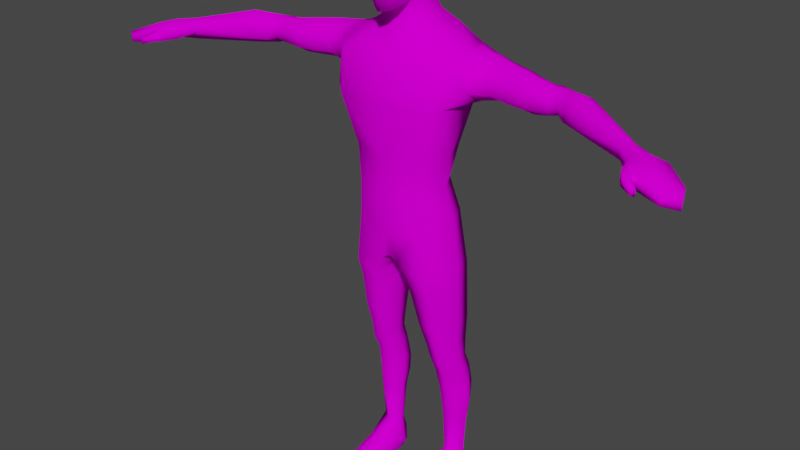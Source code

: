 # Source: M3.blend  (saved by Blender 2.93.20; exported with 4.5.12 LTS)
import bpy
from mathutils import Matrix  # noqa: F401  (used for matrix-valued properties, if any)

bpy.ops.wm.read_factory_settings(use_empty=True)
scene = bpy.context.scene
scene.name = 'Scene'

# ---- collections
col_collection = bpy.data.collections.new('Collection'); scene.collection.children.link(col_collection)

# ---- images (referenced by path relative to the original .blend; pixels are not part of the script)
import os
ASSET_DIR = os.environ.get("B2B_ASSET_DIR", "")  # directory of the original .blend (textures are referenced by path, not embedded)
HERE = os.path.dirname(os.path.abspath(__file__))  # packed textures are extracted next to this script under _unpacked/

def load_image(name, relpath, width, height, colorspace="sRGB"):
    """Load a texture the original file referenced (path relative to the .blend, or extracted next to this script)."""
    p = next((c for c in (os.path.join(HERE, relpath), os.path.join(ASSET_DIR, relpath)) if relpath and os.path.exists(c)), "")
    if p:
        img = bpy.data.images.load(p, check_existing=True)
        img.name = name
    else:  # same state as the original file: an image datablock whose file is absent (Cycles renders it pink)
        img = bpy.data.images.new(name, width, height)
        img.source = "FILE"
        img.filepath = "//" + (relpath or name)
    img.colorspace_settings.name = colorspace
    return img
img_m3_jpg = load_image('M3.jpg', 'M3.jpg', 1024, 1024, 'sRGB')

# ---- materials (node trees are filled in below, after node groups)
mat_material_005 = bpy.data.materials.new('Material.005')
mat_material_005.use_transparent_shadow = False

# ---- material node trees
mat_material_005.use_nodes = True; mat_material_005.node_tree.nodes.clear()
_N = mat_material_005.node_tree.nodes; _L = mat_material_005.node_tree.links
n0 = _N.new('ShaderNodeOutputMaterial'); n0.name = 'Material Output'; n0.location = (300, 300)
n1 = _N.new('ShaderNodeBsdfPrincipled'); n1.name = 'Principled BSDF'; n1.location = (10, 300)
n1.distribution = 'GGX'
n1.subsurface_method = 'BURLEY'
n1.inputs[3].default_value = 1.45
n1.inputs[13].default_value = 0.0
n1.inputs[27].default_value = (0.0, 0.0, 0.0, 1.0)
n1.inputs[28].default_value = 1.0
n2 = _N.new('ShaderNodeTexImage'); n2.name = 'Image Texture'; n2.location = (-423, 254)
n2.image = img_m3_jpg
_L.new(n1.outputs[0], n0.inputs[0])
_L.new(n2.outputs[0], n1.inputs[0])
n0.is_active_output = True

# ---- world
world_world = bpy.data.worlds.new('World'); scene.world = world_world
world_world.use_nodes = True; world_world.node_tree.nodes.clear()
_N = world_world.node_tree.nodes; _L = world_world.node_tree.links
n0 = _N.new('ShaderNodeOutputWorld'); n0.name = 'World Output'; n0.location = (300, 300)
n1 = _N.new('ShaderNodeBackground'); n1.name = 'Background'; n1.location = (10, 300)
n1.inputs[0].default_value = (0.05088, 0.05088, 0.05088, 1.0)
_L.new(n1.outputs[0], n0.inputs[0])
n0.is_active_output = True
world_world.color = (0.05088, 0.05088, 0.05088)
world_world.use_sun_shadow = False
world_world.sun_shadow_jitter_overblur = 0.0

# ---- meshes
me_cube_002 = bpy.data.meshes.new('Cube.002')
me_cube_002.from_pydata([(0.1966, -0.1254, 5.817), (0.2037, -0.1894, 5.887), (0.1444, -0.3252, 5.808), (0.3214, -0.2215, 6.483), (0.2542, -0.3821, 6.025), (0.2583, -0.09618, 5.595), (0.2327, 0.005658, 5.876), (0.2391, -0.003979, 5.957), (0.3291, -0.05367, 6.52), (0.2818, 0.03976, 5.635), (0.155, 0.1827, 6.015), (0.1665, 0.1981, 6.196), (0.2194, 0.2691, 5.702), (0.1538, 0.1821, 5.925), (0.09535, -0.1845, 5.787), (0.09716, -0.2312, 5.83), (0.07836, -0.3818, 5.779), (0.2126, -0.4826, 6.413), (0.1792, -0.4447, 6.007), (0.1238, -0.1812, 5.577), (0.1345, -0.4052, 5.934), (0.173, -0.3445, 5.922), (0.3024, -0.2037, 6.073), (0.3229, -0.02321, 6.133), (0.2592, -0.3418, 6.602), (0.1763, -0.4456, 6.623), (0.2596, -0.2451, 6.683), (0.2599, -0.07811, 6.706), (0.1701, -0.2634, 6.739), (0.1822, -0.07252, 6.762), (0.1328, 0.1198, 6.737), (0.2994, -0.4177, 6.423), (0.3429, -0.02815, 6.27), (0.3265, -0.2132, 6.226), (0.1954, -0.4358, 6.158), (0.2808, -0.3881, 6.174), (0.1591, 0.2313, 6.329), (0.6725, -0.2238, 5.299), (0.7123, 0.03002, 5.407), (0.5595, 0.4643, 5.387), (0.5548, -0.332, 5.286), (0.6593, -0.2846, 4.888), (0.5373, 0.5303, 4.964), (0.5417, -0.3931, 4.829), (0.8618, 0.02078, 5.311), (0.7966, 0.403, 5.335), (0.807, -0.09262, 5.044), (0.8872, 0.3279, 4.93), (1.045, -0.0002349, 5.254), (1.051, 0.3414, 5.296), (1.021, -0.0269, 5.056), (1.025, 0.3273, 4.96), (0.4207, 0.3386, 4.29), (0.425, -0.2712, 4.256), (0.378, -0.2619, 5.426), (0.4427, -0.157, 5.448), (0.3639, 0.3807, 5.564), (0.4971, 0.03481, 5.493), (0.1194, 0.4832, 2.993), (0.0993, -0.2823, 3.028), (0.232, 0.3809, 2.846), (0.1913, -0.2378, 2.809), (0.5287, 0.3907, 2.927), (0.4524, -0.2802, 2.904), (0.2519, 0.4038, 2.65), (0.2103, -0.1813, 2.646), (0.5312, 0.4035, 2.668), (0.4518, -0.2085, 2.667), (0.3003, 0.4088, 2.24), (0.2672, -0.1014, 2.24), (0.5425, 0.4085, 2.24), (0.4657, -0.1286, 2.24), (0.3271, 0.3849, 1.945), (0.2994, -0.006402, 1.945), (0.5457, 0.3847, 1.945), (0.4705, -0.03459, 1.945), (0.3484, 0.4522, 1.563), (0.3324, 0.1184, 1.564), (0.5526, 0.4638, 1.56), (0.4804, 0.09219, 1.562), (0.3428, 0.4355, 0.9214), (0.3798, 0.2181, 0.9215), (0.5631, 0.4566, 0.9207), (0.5025, 0.19, 0.9204), (0.3652, 0.403, 0.4244), (0.377, 0.2581, 0.4245), (0.4605, 0.4408, 0.4239), (0.4582, 0.2382, 0.4239), (0.3251, 0.4881, 1.308), (0.5585, 0.5128, 1.307), (0.496, 0.1427, 1.308), (0.3546, 0.1734, 1.31), (0.4757, 0.0001611, 1.749), (0.3152, 0.03673, 1.779), (0.5505, 0.3792, 1.749), (0.3406, 0.3794, 1.779), (0.3748, 0.4463, 3.487), (0.369, -0.3107, 3.491), (0.3647, -0.3071, 3.908), (0.3697, 0.2572, 3.943), (0.3207, 0.4731, 1.131), (0.5609, 0.4977, 1.131), (0.5018, 0.1661, 1.131), (0.3665, 0.1963, 1.132), (0.5907, -0.3791, 0.139), (0.3397, -0.3946, 0.1397), (0.4683, -0.4683, 0.139), (0.5714, -0.3231, 0.0008371), (0.3592, -0.3386, 0.0008371), (0.4677, -0.4123, 0.0008371), (0.3171, 0.0367, 0.01741), (0.3435, 0.0417, 0.2513), (0.4679, 0.01097, 0.01741), (0.5869, 0.05719, 0.2506), (0.6133, 0.0522, 0.01741), (0.4683, 0.01596, 0.2959), (0.5357, 0.4989, 0.01714), (0.3924, 0.5013, 0.01633), (0.4663, 0.5194, 0.01633), (0.4671, 0.5028, 0.2402), (0.3911, 0.4855, 0.2376), (0.5405, 0.4822, 0.2367), (1.283, 0.3231, 4.975), (1.273, -0.04586, 5.028), (1.294, -0.07515, 5.237), (1.304, 0.2858, 5.277), (1.476, 0.2602, 4.975), (1.448, -0.06817, 5.029), (1.467, -0.09775, 5.223), (1.495, 0.2226, 5.256), (1.592, 0.2167, 5.011), (1.698, -0.05598, 5.044), (1.713, -0.08623, 5.202), (1.609, 0.1787, 5.255), (1.708, 0.2158, 5.026), (1.801, -0.04135, 5.063), (1.813, -0.07224, 5.186), (1.724, 0.1776, 5.258), (1.826, 0.1935, 5.021), (1.901, -0.1154, 5.037), (1.921, -0.1449, 5.219), (1.845, 0.1559, 5.243), (2.078, 0.08881, 4.995), (2.032, -0.1837, 5.039), (2.052, -0.2131, 5.227), (2.098, 0.05136, 5.265), (2.736, -0.3011, 4.979), (2.663, -0.457, 5.035), (2.671, -0.4591, 5.128), (2.743, -0.3032, 5.116), (2.925, -0.3798, 4.964), (2.937, -0.3848, 5.097), (2.833, -0.6, 5.1), (2.821, -0.595, 4.968), (3.102, -0.4209, 4.938), (3.114, -0.4266, 5.092), (3.015, -0.7819, 5.085), (3.004, -0.7766, 4.941), (2.867, -0.7693, 5.092), (2.859, -0.765, 4.977), (2.979, -0.7862, 5.077), (2.97, -0.782, 4.962), (2.925, -0.8585, 5.063), (2.92, -0.8567, 4.976), (2.997, -0.8207, 5.053), (2.991, -0.8189, 4.967), (3.044, -0.9098, 5.012), (3.043, -0.9107, 4.945), (3.065, -0.873, 5.003), (3.064, -0.8739, 4.936), (3.278, -0.855, 4.983), (3.272, -0.8532, 4.906), (3.341, -0.5652, 4.905), (3.346, -0.5686, 4.989), (0.1798, 0.2127, 6.519), (0.3922, 0.4986, 0.05375), (0.6012, -0.3791, 0.0242), (0.2842, 0.03755, 0.05696), (0.6458, 0.05304, 0.05684), (0.3291, -0.3946, 0.02432), (0.4683, -0.4683, 0.0242), (0.4664, 0.5166, 0.05419), (0.5365, 0.4961, 0.05428), (0.637, 0.3201, 0.9203), (0.6562, 0.3281, 1.13), (0.3268, 0.3268, 0.9215), (0.301, 0.3347, 1.132), (0.2963, 0.2853, 1.564), (0.278, 0.208, 1.779), (0.6055, 0.2757, 1.564), (0.6123, 0.1892, 1.779), (0.2566, 0.1892, 1.945), (0.5917, 0.1698, 1.945), (0.2134, 0.1537, 2.24), (0.6217, 0.133, 2.24), (0.1366, 0.1113, 2.648), (0.642, 0.09058, 2.686), (0.1081, 0.07156, 2.828), (0.6511, 0.05602, 3.022), (0.5777, 0.04967, 3.593), (0.5408, -0.02865, 3.932), (0.5443, 0.01998, 4.28), (1.048, 0.1706, 5.376), (1.023, 0.1502, 4.954), (0.7002, -0.005136, 4.869), (0.8471, 0.1176, 4.922), (0.8292, 0.2119, 5.395), (0.5962, 0.3349, 0.4239), (0.3412, 0.3305, 0.4244), (0.2955, 0.3307, 1.309), (0.646, 0.3248, 1.307), (0.6167, 0.3762, 0.01448), (0.3394, 0.3688, 0.01633), (0.4818, 0.3659, 0.008586), (1.278, 0.1386, 4.937), (1.299, 0.1053, 5.346), (1.481, 0.06244, 5.318), (1.462, 0.09603, 4.938), (1.645, 0.08038, 4.977), (1.661, 0.04621, 5.296), (1.769, 0.05268, 5.282), (1.754, 0.08724, 5.005), (1.864, 0.03906, 4.977), (1.883, 0.005522, 5.305), (2.075, -0.08088, 5.327), (2.055, -0.04747, 4.961), (2.707, -0.3812, 5.184), (2.699, -0.3791, 4.946), (2.885, -0.4924, 5.166), (2.873, -0.4874, 4.958), (3.064, -0.6043, 5.119), (3.053, -0.5987, 4.923), (3.423, -0.7604, 4.981), (3.417, -0.7578, 4.873), (0.6476, 0.3692, 0.08372), (0.3046, 0.3623, 0.08535), (-0.1966, -0.1254, 5.817), (-0.2037, -0.1894, 5.887), (-0.1444, -0.3252, 5.808), (-0.3214, -0.2215, 6.483), (-0.2542, -0.3821, 6.025), (-0.2583, -0.09618, 5.595), (-0.2327, 0.005658, 5.876), (-0.2391, -0.003979, 5.957), (-0.3291, -0.05367, 6.52), (-0.2818, 0.03976, 5.635), (-0.155, 0.1827, 6.015), (-0.1665, 0.1981, 6.196), (-0.2194, 0.2691, 5.702), (-0.1538, 0.1821, 5.925), (-0.09535, -0.1845, 5.787), (-0.09716, -0.2312, 5.83), (-0.07836, -0.3818, 5.779), (-0.2126, -0.4826, 6.413), (-0.1792, -0.4447, 6.007), (-0.1238, -0.1812, 5.577), (-0.1345, -0.4052, 5.934), (-0.173, -0.3445, 5.922), (-0.3024, -0.2037, 6.073), (-0.3229, -0.02321, 6.133), (-0.2592, -0.3418, 6.602), (-0.1763, -0.4456, 6.623), (-0.2596, -0.2451, 6.683), (-0.2599, -0.07811, 6.706), (-0.1701, -0.2634, 6.739), (-0.1822, -0.07252, 6.762), (-0.1328, 0.1198, 6.737), (-0.2994, -0.4177, 6.423), (-0.3429, -0.02815, 6.27), (-0.3265, -0.2132, 6.226), (-0.1954, -0.4358, 6.158), (-0.2808, -0.3881, 6.174), (0.0, 0.2698, 6.526), (-0.1591, 0.2313, 6.329), (-0.6725, -0.2238, 5.299), (-0.7123, 0.03002, 5.407), (-0.5595, 0.4643, 5.387), (-0.5548, -0.332, 5.286), (-0.6593, -0.2846, 4.888), (-0.5373, 0.5303, 4.964), (-0.5417, -0.3931, 4.829), (-0.8618, 0.02078, 5.311), (-0.7966, 0.403, 5.335), (-0.807, -0.09262, 5.044), (-0.8872, 0.3279, 4.93), (-1.045, -0.0002349, 5.254), (-1.051, 0.3414, 5.296), (-1.021, -0.0269, 5.056), (-1.025, 0.3273, 4.96), (-0.4207, 0.3386, 4.29), (-0.425, -0.2712, 4.256), (-0.378, -0.2619, 5.426), (-0.4427, -0.157, 5.448), (-0.3639, 0.3807, 5.564), (-0.4971, 0.03481, 5.493), (-0.1194, 0.4832, 2.993), (-0.0993, -0.2823, 3.028), (-0.232, 0.3809, 2.846), (-0.1913, -0.2378, 2.809), (-0.5287, 0.3907, 2.927), (-0.4524, -0.2802, 2.904), (-0.2519, 0.4038, 2.65), (-0.2103, -0.1813, 2.646), (-0.5312, 0.4035, 2.668), (-0.4518, -0.2085, 2.667), (-0.3003, 0.4088, 2.24), (-0.2672, -0.1014, 2.24), (-0.5425, 0.4085, 2.24), (-0.4657, -0.1286, 2.24), (-0.3271, 0.3849, 1.945), (-0.2994, -0.006402, 1.945), (-0.5457, 0.3847, 1.945), (-0.4705, -0.03459, 1.945), (-0.3484, 0.4522, 1.563), (-0.3324, 0.1184, 1.564), (-0.5526, 0.4638, 1.56), (-0.4804, 0.09219, 1.562), (-0.3428, 0.4355, 0.9214), (-0.3798, 0.2181, 0.9215), (-0.5631, 0.4566, 0.9207), (-0.5025, 0.19, 0.9204), (-0.3652, 0.403, 0.4244), (-0.377, 0.2581, 0.4245), (-0.4605, 0.4408, 0.4239), (-0.4582, 0.2382, 0.4239), (-0.3251, 0.4881, 1.308), (-0.5585, 0.5128, 1.307), (-0.496, 0.1427, 1.308), (-0.3546, 0.1734, 1.31), (-0.4757, 0.0001611, 1.749), (-0.3152, 0.03673, 1.779), (-0.5505, 0.3792, 1.749), (-0.3406, 0.3794, 1.779), (-0.3748, 0.4463, 3.487), (-0.369, -0.3107, 3.491), (-0.3647, -0.3071, 3.908), (-0.3697, 0.2572, 3.943), (-0.3207, 0.4731, 1.131), (-0.5609, 0.4977, 1.131), (-0.5018, 0.1661, 1.131), (-0.3665, 0.1963, 1.132), (-0.5907, -0.3791, 0.139), (-0.3397, -0.3946, 0.1397), (-0.4683, -0.4683, 0.139), (-0.5714, -0.3231, 0.0008371), (-0.3592, -0.3386, 0.0008371), (-0.4677, -0.4123, 0.0008371), (-0.3171, 0.0367, 0.01741), (-0.3435, 0.0417, 0.2513), (-0.4679, 0.01097, 0.01741), (-0.5869, 0.05719, 0.2506), (-0.6133, 0.0522, 0.01741), (-0.4683, 0.01596, 0.2959), (-0.5357, 0.4989, 0.01714), (-0.3924, 0.5013, 0.01633), (-0.4663, 0.5194, 0.01633), (-0.4671, 0.5028, 0.2402), (-0.3911, 0.4855, 0.2376), (-0.5405, 0.4822, 0.2367), (-1.283, 0.3231, 4.975), (-1.273, -0.04586, 5.028), (-1.294, -0.07515, 5.237), (-1.304, 0.2858, 5.277), (-1.476, 0.2602, 4.975), (-1.448, -0.06817, 5.029), (-1.467, -0.09775, 5.223), (-1.495, 0.2226, 5.256), (-1.592, 0.2167, 5.011), (-1.698, -0.05598, 5.044), (-1.713, -0.08623, 5.202), (-1.609, 0.1787, 5.255), (-1.708, 0.2158, 5.026), (-1.801, -0.04135, 5.063), (-1.813, -0.07224, 5.186), (-1.724, 0.1776, 5.258), (-1.826, 0.1935, 5.021), (-1.901, -0.1154, 5.037), (-1.921, -0.1449, 5.219), (-1.845, 0.1559, 5.243), (-2.078, 0.08881, 4.995), (-2.032, -0.1837, 5.039), (-2.052, -0.2131, 5.227), (-2.098, 0.05136, 5.265), (-2.736, -0.3011, 4.979), (-2.663, -0.457, 5.035), (-2.671, -0.4591, 5.128), (-2.743, -0.3032, 5.116), (-2.925, -0.3798, 4.964), (-2.937, -0.3848, 5.097), (-2.833, -0.6, 5.1), (-2.821, -0.595, 4.968), (-3.102, -0.4209, 4.938), (-3.114, -0.4266, 5.092), (-3.015, -0.7819, 5.085), (-3.004, -0.7766, 4.941), (-2.867, -0.7693, 5.092), (-2.859, -0.765, 4.977), (-2.979, -0.7862, 5.077), (-2.97, -0.782, 4.962), (-2.925, -0.8585, 5.063), (-2.92, -0.8567, 4.976), (-2.997, -0.8207, 5.053), (-2.991, -0.8189, 4.967), (-3.044, -0.9098, 5.012), (-3.043, -0.9107, 4.945), (-3.065, -0.873, 5.003), (-3.064, -0.8739, 4.936), (-3.278, -0.855, 4.983), (-3.272, -0.8532, 4.906), (-3.341, -0.5652, 4.905), (-3.346, -0.5686, 4.989), (0.0, 0.2399, 5.934), (0.0, -0.2124, 5.769), (0.0, 0.2389, 6.015), (0.0, -0.2523, 5.8), (0.0, -0.4409, 5.765), (0.0, -0.5413, 6.397), (-0.1798, 0.2127, 6.519), (0.0, -0.4888, 5.99), (0.0, 0.3218, 5.723), (0.0, -0.2069, 5.567), (0.0, 0.2513, 6.185), (0.0, -0.4741, 5.94), (0.0, -0.5112, 6.657), (0.0, -0.2723, 6.796), (0.0, -0.06692, 6.809), (0.0, 0.1238, 6.787), (0.0, 0.2851, 6.315), (0.0, -0.5981, 6.144), (0.0, 0.5488, 5.394), (0.0, -0.4125, 5.249), (0.0, 0.6131, 5.015), (0.0, -0.4929, 4.854), (0.0, 0.4101, 4.29), (0.0, -0.3698, 4.236), (0.0, -0.3205, 5.404), (0.0, 0.45, 5.562), (0.0, 0.4862, 3.115), (0.0, -0.2872, 3.092), (0.0, 0.5228, 3.397), (0.0, -0.3341, 3.361), (0.0, 0.3327, 3.94), (0.0, -0.3878, 3.887), (-0.3922, 0.4986, 0.05375), (-0.6012, -0.3791, 0.0242), (-0.2842, 0.03755, 0.05696), (-0.6458, 0.05304, 0.05684), (-0.3291, -0.3946, 0.02432), (-0.4683, -0.4683, 0.0242), (-0.4664, 0.5166, 0.05419), (-0.5365, 0.4961, 0.05428), (-0.637, 0.3201, 0.9203), (-0.6562, 0.3281, 1.13), (-0.3268, 0.3268, 0.9215), (-0.301, 0.3347, 1.132), (-0.2963, 0.2853, 1.564), (-0.278, 0.208, 1.779), (-0.6055, 0.2757, 1.564), (-0.6123, 0.1892, 1.779), (-0.2566, 0.1892, 1.945), (-0.5917, 0.1698, 1.945), (-0.2134, 0.1537, 2.24), (-0.6217, 0.133, 2.24), (-0.1366, 0.1113, 2.648), (-0.642, 0.09058, 2.686), (-0.1081, 0.07156, 2.828), (-0.6511, 0.05602, 3.022), (0.0, 0.1005, 3.011), (0.0, 0.09948, 3.104), (-0.5777, 0.04967, 3.593), (-0.5408, -0.02865, 3.932), (-0.5443, 0.01998, 4.28), (-1.048, 0.1706, 5.376), (-1.023, 0.1502, 4.954), (-0.7002, -0.005136, 4.869), (-0.8471, 0.1176, 4.922), (-0.8292, 0.2119, 5.395), (-0.5962, 0.3349, 0.4239), (-0.3412, 0.3305, 0.4244), (-0.2955, 0.3307, 1.309), (-0.646, 0.3248, 1.307), (-0.6167, 0.3762, 0.01448), (-0.3394, 0.3688, 0.01633), (-0.4818, 0.3659, 0.008586), (-1.278, 0.1386, 4.937), (-1.299, 0.1053, 5.346), (-1.481, 0.06244, 5.318), (-1.462, 0.09603, 4.938), (-1.645, 0.08038, 4.977), (-1.661, 0.04621, 5.296), (-1.769, 0.05268, 5.282), (-1.754, 0.08724, 5.005), (-1.864, 0.03906, 4.977), (-1.883, 0.005522, 5.305), (-2.075, -0.08088, 5.327), (-2.055, -0.04747, 4.961), (-2.707, -0.3812, 5.184), (-2.699, -0.3791, 4.946), (-2.885, -0.4924, 5.166), (-2.873, -0.4874, 4.958), (-3.064, -0.6043, 5.119), (-3.053, -0.5987, 4.923), (-3.423, -0.7604, 4.981), (-3.417, -0.7578, 4.873), (-0.6476, 0.3692, 0.08372), (-0.3046, 0.3623, 0.08535)], [], [(19, 5, 0, 14), (13, 411, 413, 10), (6, 13, 10, 7), (30, 27, 8, 174), (34, 17, 416, 428), (31, 35, 33, 3), (17, 34, 35, 31), (14, 0, 1, 15), (33, 32, 3), (20, 21, 4, 18), (8, 32, 36, 174), (18, 34, 428, 418), (412, 14, 15, 414), (420, 19, 14, 412), (413, 421, 11, 10), (415, 16, 20, 422), (36, 427, 272, 174), (0, 6, 7, 1), (5, 9, 6, 0), (54, 435, 430, 40), (416, 17, 25, 423), (24, 31, 3), (1, 7, 23, 22), (16, 2, 21, 20), (29, 425, 424, 28), (30, 426, 425, 29), (27, 29, 28, 26), (30, 29, 27), (423, 25, 28, 424), (25, 24, 26, 28), (56, 57, 38, 39), (272, 426, 30, 174), (8, 27, 26, 3), (436, 56, 39, 429), (18, 4, 35, 34), (22, 33, 35, 4), (40, 430, 432, 43), (55, 54, 40, 37), (429, 39, 42, 431), (38, 44, 206), (57, 55, 37, 38), (205, 47, 51, 203), (41, 43, 53), (37, 40, 43, 41), (42, 204, 201, 52), (38, 37, 44), (86, 207, 121, 119), (205, 204, 47), (206, 44, 48, 202), (52, 201, 200, 99), (37, 41, 46), (53, 201, 41), (39, 38, 206), (43, 432, 434, 53), (431, 42, 52, 433), (98, 200, 201, 53), (98, 97, 199, 200), (99, 96, 439, 441), (419, 12, 56, 436), (19, 420, 435, 54), (442, 440, 97, 98), (22, 23, 32, 33), (9, 5, 55, 57), (468, 437, 58, 467), (5, 19, 54, 55), (467, 197, 61, 59), (198, 62, 96, 199), (62, 198, 196, 66), (197, 195, 65, 61), (67, 196, 198, 63), (193, 191, 73, 69), (63, 61, 65, 67), (194, 192, 74, 70), (60, 62, 66, 64), (66, 196, 194, 70), (195, 64, 68, 193), (64, 66, 70, 68), (92, 79, 189, 190), (67, 65, 69, 71), (67, 71, 194, 196), (71, 69, 73, 75), (71, 75, 192, 194), (94, 190, 189, 78), (188, 95, 76, 187), (68, 70, 74, 72), (185, 208, 85, 81), (92, 93, 77, 79), (102, 83, 183, 184), (184, 183, 82, 101), (95, 94, 78, 76), (186, 185, 81, 103), (100, 101, 82, 80), (102, 103, 81, 83), (183, 207, 86, 82), (191, 188, 93, 73), (75, 92, 190, 192), (80, 82, 86, 84), (83, 81, 85, 87), (187, 76, 88, 209), (74, 192, 190, 94), (79, 90, 210, 189), (79, 77, 91, 90), (76, 78, 89, 88), (72, 74, 94, 95), (235, 208, 84), (199, 96, 99, 200), (75, 73, 93, 92), (53, 434, 442, 98), (433, 52, 99, 441), (89, 210, 184, 101), (209, 88, 100, 186), (90, 102, 184, 210), (90, 91, 103, 102), (88, 89, 101, 100), (110, 112, 109, 108), (177, 110, 108, 179), (180, 179, 108, 109), (178, 113, 104, 176), (113, 115, 106, 104), (112, 114, 107, 109), (115, 111, 105, 106), (87, 85, 111, 115), (213, 112, 110, 212), (178, 114, 211, 234), (177, 235, 212, 110), (202, 48, 124, 215), (175, 181, 118, 117), (181, 182, 116, 118), (175, 235, 84, 120), (84, 86, 119, 120), (212, 235, 175, 117), (49, 202, 215, 125), (123, 124, 48, 50), (215, 124, 128, 216), (123, 127, 128, 124), (214, 217, 127, 123), (122, 125, 129, 126), (217, 126, 130, 218), (128, 127, 131, 132), (216, 128, 132, 219), (219, 132, 136, 220), (126, 129, 133, 130), (132, 131, 135, 136), (130, 133, 137, 134), (218, 130, 134, 221), (137, 141, 138, 134), (221, 222, 139, 135), (220, 136, 140, 223), (136, 135, 139, 140), (223, 224, 145, 141), (138, 141, 145, 142), (222, 138, 142, 225), (139, 143, 144, 140), (145, 149, 146, 142), (144, 148, 226, 224), (142, 146, 227, 225), (51, 49, 125, 122), (226, 148, 152, 228), (146, 149, 151, 150), (233, 171, 157, 231), (148, 147, 153, 152), (229, 153, 147, 227), (151, 155, 154, 150), (231, 157, 153, 229), (159, 163, 162, 158), (152, 158, 160, 156), (233, 172, 173, 232), (157, 161, 159, 153), (230, 228, 152, 156), (158, 162, 164, 160), (173, 172, 154, 155), (156, 160, 161, 157), (165, 169, 167, 163), (159, 158, 152, 153), (164, 165, 161, 160), (162, 166, 168, 164), (163, 167, 166, 162), (168, 169, 165, 164), (232, 230, 156, 170), (167, 169, 168, 166), (44, 46, 50, 48), (42, 39, 45), (12, 9, 57, 56), (47, 45, 49, 51), (161, 165, 163, 159), (418, 422, 20, 18), (440, 438, 59, 97), (96, 62, 60, 58), (11, 421, 427, 36), (12, 419, 411, 13), (437, 439, 96, 58), (24, 25, 17, 31), (176, 180, 109, 107), (42, 45, 47), (59, 61, 63, 97), (1, 22, 4, 21), (21, 2, 1), (414, 15, 16, 415), (15, 1, 2, 16), (7, 10, 11, 23), (104, 106, 180, 176), (113, 207, 87, 115), (119, 121, 182, 181), (120, 119, 181, 175), (114, 178, 176, 107), (106, 105, 179, 180), (182, 234, 211, 116), (111, 177, 179, 105), (85, 208, 235), (91, 209, 186, 103), (203, 214, 123, 50), (125, 215, 216, 129), (122, 126, 217, 214), (127, 217, 218, 131), (129, 216, 219, 133), (133, 219, 220, 137), (131, 218, 221, 135), (134, 138, 222, 221), (137, 220, 223, 141), (140, 144, 224, 223), (139, 222, 225, 143), (226, 149, 145, 224), (143, 147, 148, 144), (149, 226, 228, 151), (172, 233, 231, 154), (150, 229, 227, 146), (154, 231, 229, 150), (171, 233, 232, 170), (155, 151, 228, 230), (173, 155, 230, 232), (156, 157, 171, 170), (37, 46, 44), (77, 187, 209, 91), (72, 95, 188, 191), (100, 80, 185, 186), (80, 84, 208, 185), (93, 188, 187, 77), (65, 195, 193, 69), (68, 72, 191, 193), (60, 64, 195, 197), (58, 60, 197, 467), (438, 468, 467, 59), (204, 41, 201), (45, 206, 202, 49), (41, 204, 205, 46), (46, 205, 203, 50), (45, 39, 206), (23, 11, 36, 32), (9, 12, 13, 6), (63, 198, 199, 97), (78, 189, 210, 89), (83, 87, 207, 183), (204, 42, 47), (213, 211, 114, 112), (211, 213, 118, 116), (118, 213, 212, 117), (178, 234, 207, 113), (121, 207, 234, 182), (111, 85, 235, 177), (51, 122, 214, 203), (227, 147, 143, 225), (3, 26, 24), (3, 32, 8), (255, 250, 236, 241), (249, 246, 413, 411), (242, 243, 246, 249), (266, 417, 244, 263), (270, 428, 416, 253), (267, 239, 269, 271), (253, 267, 271, 270), (250, 251, 237, 236), (269, 239, 268), (256, 254, 240, 257), (244, 417, 273, 268), (254, 418, 428, 270), (412, 414, 251, 250), (420, 412, 250, 255), (413, 246, 247, 421), (415, 422, 256, 252), (273, 417, 272, 427), (236, 237, 243, 242), (241, 236, 242, 245), (291, 277, 430, 435), (416, 423, 261, 253), (260, 239, 267), (237, 258, 259, 243), (252, 256, 257, 238), (265, 264, 424, 425), (266, 265, 425, 426), (263, 262, 264, 265), (266, 263, 265), (423, 424, 264, 261), (261, 264, 262, 260), (293, 276, 275, 294), (272, 417, 266, 426), (244, 239, 262, 263), (436, 429, 276, 293), (254, 270, 271, 240), (258, 240, 271, 269), (277, 280, 432, 430), (292, 274, 277, 291), (429, 431, 279, 276), (275, 476, 281), (294, 275, 274, 292), (475, 473, 288, 284), (278, 290, 280), (274, 278, 280, 277), (279, 289, 471, 474), (275, 281, 274), (323, 356, 358, 477), (475, 284, 474), (476, 472, 285, 281), (289, 336, 470, 471), (274, 283, 278), (290, 278, 471), (276, 476, 275), (280, 290, 434, 432), (431, 433, 289, 279), (335, 290, 471, 470), (335, 470, 469, 334), (336, 441, 439, 333), (419, 436, 293, 248), (255, 291, 435, 420), (442, 335, 334, 440), (258, 269, 268, 259), (245, 294, 292, 241), (468, 467, 295, 437), (241, 292, 291, 255), (467, 296, 298, 465), (466, 469, 333, 299), (299, 303, 464, 466), (465, 298, 302, 463), (304, 300, 466, 464), (461, 306, 310, 459), (300, 304, 302, 298), (462, 307, 311, 460), (297, 301, 303, 299), (303, 307, 462, 464), (463, 461, 305, 301), (301, 305, 307, 303), (329, 458, 457, 316), (304, 308, 306, 302), (304, 464, 462, 308), (308, 312, 310, 306), (308, 462, 460, 312), (331, 315, 457, 458), (456, 455, 313, 332), (305, 309, 311, 307), (453, 318, 322, 478), (329, 316, 314, 330), (339, 452, 451, 320), (452, 338, 319, 451), (332, 313, 315, 331), (454, 340, 318, 453), (337, 317, 319, 338), (339, 320, 318, 340), (451, 319, 323, 477), (459, 310, 330, 456), (312, 460, 458, 329), (317, 321, 323, 319), (320, 324, 322, 318), (455, 479, 325, 313), (311, 331, 458, 460), (316, 457, 480, 327), (316, 327, 328, 314), (313, 325, 326, 315), (309, 332, 331, 311), (505, 321, 478), (469, 470, 336, 333), (312, 329, 330, 310), (290, 335, 442, 434), (433, 441, 336, 289), (326, 338, 452, 480), (479, 454, 337, 325), (327, 480, 452, 339), (327, 339, 340, 328), (325, 337, 338, 326), (347, 345, 346, 349), (445, 447, 345, 347), (448, 346, 345, 447), (446, 444, 341, 350), (350, 341, 343, 352), (349, 346, 344, 351), (352, 343, 342, 348), (324, 352, 348, 322), (483, 482, 347, 349), (446, 504, 481, 351), (445, 347, 482, 505), (472, 485, 361, 285), (443, 354, 355, 449), (449, 355, 353, 450), (443, 357, 321, 505), (321, 357, 356, 323), (482, 354, 443, 505), (286, 362, 485, 472), (360, 287, 285, 361), (485, 486, 365, 361), (360, 361, 365, 364), (484, 360, 364, 487), (359, 363, 366, 362), (487, 488, 367, 363), (365, 369, 368, 364), (486, 489, 369, 365), (489, 490, 373, 369), (363, 367, 370, 366), (369, 373, 372, 368), (367, 371, 374, 370), (488, 491, 371, 367), (374, 371, 375, 378), (491, 372, 376, 492), (490, 493, 377, 373), (373, 377, 376, 372), (493, 378, 382, 494), (375, 379, 382, 378), (492, 495, 379, 375), (376, 377, 381, 380), (382, 379, 383, 386), (381, 494, 496, 385), (379, 495, 497, 383), (288, 359, 362, 286), (496, 498, 389, 385), (383, 387, 388, 386), (503, 501, 394, 408), (385, 389, 390, 384), (499, 497, 384, 390), (388, 387, 391, 392), (501, 499, 390, 394), (396, 395, 399, 400), (389, 393, 397, 395), (503, 502, 410, 409), (394, 390, 396, 398), (500, 393, 389, 498), (395, 397, 401, 399), (410, 392, 391, 409), (393, 394, 398, 397), (402, 400, 404, 406), (396, 390, 389, 395), (401, 397, 398, 402), (399, 401, 405, 403), (400, 399, 403, 404), (405, 401, 402, 406), (502, 407, 393, 500), (404, 403, 405, 406), (281, 285, 287, 283), (279, 282, 276), (248, 293, 294, 245), (284, 288, 286, 282), (398, 396, 400, 402), (418, 254, 256, 422), (440, 334, 296, 438), (333, 295, 297, 299), (247, 273, 427, 421), (248, 249, 411, 419), (437, 295, 333, 439), (260, 267, 253, 261), (444, 344, 346, 448), (279, 284, 282), (296, 334, 300, 298), (237, 257, 240, 258), (257, 237, 238), (414, 415, 252, 251), (251, 252, 238, 237), (243, 259, 247, 246), (341, 444, 448, 343), (350, 352, 324, 477), (356, 449, 450, 358), (357, 443, 449, 356), (351, 344, 444, 446), (343, 448, 447, 342), (450, 353, 481, 504), (348, 342, 447, 445), (322, 505, 478), (328, 340, 454, 479), (473, 287, 360, 484), (362, 366, 486, 485), (359, 484, 487, 363), (364, 368, 488, 487), (366, 370, 489, 486), (370, 374, 490, 489), (368, 372, 491, 488), (371, 491, 492, 375), (374, 378, 493, 490), (377, 493, 494, 381), (376, 380, 495, 492), (496, 494, 382, 386), (380, 381, 385, 384), (386, 388, 498, 496), (409, 391, 501, 503), (387, 383, 497, 499), (391, 387, 499, 501), (408, 407, 502, 503), (392, 500, 498, 388), (410, 502, 500, 392), (393, 407, 408, 394), (274, 281, 283), (314, 328, 479, 455), (309, 459, 456, 332), (337, 454, 453, 317), (317, 453, 478, 321), (330, 314, 455, 456), (302, 306, 461, 463), (305, 461, 459, 309), (297, 465, 463, 301), (295, 467, 465, 297), (438, 296, 467, 468), (474, 471, 278), (282, 286, 472, 476), (278, 283, 475, 474), (283, 287, 473, 475), (282, 476, 276), (259, 268, 273, 247), (245, 242, 249, 248), (300, 334, 469, 466), (315, 326, 480, 457), (320, 451, 477, 324), (474, 284, 279), (483, 349, 351, 481), (481, 353, 355, 483), (355, 354, 482, 483), (446, 350, 477, 504), (358, 450, 504, 477), (348, 445, 505, 322), (288, 473, 484, 359), (497, 495, 380, 384), (239, 260, 262), (239, 244, 268)])
me_cube_002.polygons.foreach_set('use_smooth', [True] * 526)
_uv = me_cube_002.uv_layers.new(name='UVMap')
_uv.uv.foreach_set('vector', [0.2846, 0.8078, 0.2898, 0.8047, 0.2948, 0.8186, 0.291, 0.82, 0.2913, 0.8227, 0.2865, 0.8266, 0.2886, 0.8303, 0.2937, 0.8267, 0.2915, 0.8193, 0.2898, 0.8237, 0.2937, 0.8267, 0.2949, 0.8226, 0.747, 0.9274, 0.7376, 0.9231, 0.7393, 0.9131, 0.7526, 0.9165, 0.2873, 0.8799, 0.2842, 0.905, 0.2653, 0.9006, 0.2676, 0.8785, 0.2928, 0.9132, 0.2929, 0.8806, 0.2974, 0.8877, 0.2947, 0.9213, 0.2842, 0.905, 0.2873, 0.8799, 0.2962, 0.8823, 0.2937, 0.9075, 0.2855, 0.8179, 0.2901, 0.8166, 0.2922, 0.8196, 0.2867, 0.8199, 0.2974, 0.8877, 0.2988, 0.8937, 0.2947, 0.9213, 0.2846, 0.8559, 0.2911, 0.8531, 0.295, 0.8666, 0.2862, 0.8651, 0.7393, 0.9131, 0.7431, 0.899, 0.7574, 0.9074, 0.7526, 0.9165, 0.2862, 0.8651, 0.2873, 0.8799, 0.2676, 0.8785, 0.2693, 0.8618, 0.2822, 0.8191, 0.2855, 0.8179, 0.2867, 0.8199, 0.283, 0.8205, 0.2799, 0.8109, 0.2846, 0.8078, 0.291, 0.82, 0.2883, 0.8212, 0.7705, 0.8917, 0.7677, 0.9017, 0.7587, 0.8997, 0.7621, 0.8892, 0.2718, 0.8376, 0.281, 0.8389, 0.2846, 0.8559, 0.2699, 0.8564, 0.7574, 0.9074, 0.7657, 0.9096, 0.7607, 0.9215, 0.7526, 0.9165, 0.2886, 0.8176, 0.2915, 0.8193, 0.2949, 0.8226, 0.2907, 0.8206, 0.2849, 0.8037, 0.2869, 0.8048, 0.2961, 0.8208, 0.2936, 0.8195, 0.3181, 0.8086, 0.2781, 0.8009, 0.2781, 0.773, 0.3369, 0.7908, 0.2653, 0.9006, 0.2842, 0.905, 0.28, 0.9258, 0.2627, 0.9264, 0.2908, 0.9366, 0.2928, 0.9132, 0.2947, 0.9213, 0.2866, 0.8422, 0.2922, 0.8528, 0.2959, 0.8761, 0.2942, 0.868, 0.281, 0.8389, 0.2892, 0.841, 0.2911, 0.8531, 0.2846, 0.8559, 0.738, 0.9278, 0.739, 0.9383, 0.7279, 0.9388, 0.729, 0.9286, 0.747, 0.9274, 0.7493, 0.9346, 0.739, 0.9383, 0.738, 0.9278, 0.7376, 0.9231, 0.738, 0.9278, 0.729, 0.9286, 0.7301, 0.9229, 0.747, 0.9274, 0.738, 0.9278, 0.7376, 0.9231, 0.714, 0.9355, 0.7187, 0.9253, 0.729, 0.9286, 0.7279, 0.9388, 0.7187, 0.9253, 0.7246, 0.9201, 0.7301, 0.9229, 0.729, 0.9286, 0.3167, 0.8212, 0.3308, 0.8172, 0.351, 0.8048, 0.3374, 0.8037, 0.7607, 0.9215, 0.7493, 0.9346, 0.747, 0.9274, 0.7526, 0.9165, 0.7393, 0.9131, 0.7376, 0.9231, 0.7301, 0.9229, 0.7308, 0.911, 0.2781, 0.8084, 0.3167, 0.8212, 0.3374, 0.8037, 0.2781, 0.7933, 0.2862, 0.8651, 0.295, 0.8666, 0.2962, 0.8823, 0.2873, 0.8799, 0.2961, 0.8675, 0.2974, 0.8877, 0.2929, 0.8806, 0.2912, 0.8609, 0.3369, 0.7908, 0.2781, 0.773, 0.2781, 0.7359, 0.3355, 0.7327, 0.325, 0.8115, 0.3181, 0.8086, 0.3369, 0.7908, 0.3468, 0.7911, 0.2781, 0.7996, 0.3374, 0.8037, 0.335, 0.7499, 0.2781, 0.7564, 0.351, 0.8048, 0.356, 0.7923, 0.3526, 0.803, 0.3308, 0.8172, 0.325, 0.8115, 0.3468, 0.7911, 0.351, 0.8048, 0.3228, 0.7355, 0.3245, 0.7326, 0.3305, 0.7227, 0.33, 0.7226, 0.3454, 0.7388, 0.3355, 0.7327, 0.3181, 0.6598, 0.3468, 0.7911, 0.3369, 0.7908, 0.3355, 0.7327, 0.3454, 0.7388, 0.335, 0.7499, 0.3447, 0.7364, 0.3257, 0.6629, 0.3176, 0.6642, 0.351, 0.8048, 0.3468, 0.7911, 0.356, 0.7923, 0.2942, 0.2395, 0.3031, 0.2405, 0.2999, 0.2258, 0.2952, 0.2255, 0.3545, 0.7428, 0.3497, 0.7364, 0.3587, 0.7438, 0.3535, 0.7532, 0.3489, 0.7477, 0.3505, 0.7312, 0.3586, 0.7352, 0.3176, 0.6642, 0.3307, 0.6629, 0.3304, 0.6186, 0.3122, 0.62, 0.3468, 0.7911, 0.3454, 0.7388, 0.3502, 0.7583, 0.3181, 0.6598, 0.3307, 0.6629, 0.3454, 0.7388, 0.3374, 0.8037, 0.351, 0.8048, 0.3526, 0.803, 0.3355, 0.7327, 0.2781, 0.7359, 0.2781, 0.6572, 0.3181, 0.6598, 0.2781, 0.7564, 0.335, 0.7499, 0.3176, 0.6642, 0.2781, 0.6642, 0.3117, 0.6155, 0.3304, 0.6186, 0.3307, 0.6629, 0.3181, 0.6598, 0.3117, 0.6155, 0.3221, 0.5415, 0.3433, 0.5501, 0.3304, 0.6186, 0.3122, 0.62, 0.3226, 0.5409, 0.2871, 0.5358, 0.2781, 0.6196, 0.2781, 0.8165, 0.289, 0.8305, 0.3167, 0.8212, 0.2781, 0.8084, 0.2789, 0.8145, 0.2781, 0.8063, 0.2781, 0.8009, 0.3181, 0.8086, 0.2781, 0.6129, 0.2866, 0.5317, 0.3221, 0.5415, 0.3117, 0.6155, 0.2961, 0.8675, 0.2978, 0.8756, 0.2988, 0.8937, 0.2974, 0.8877, 0.2956, 0.822, 0.2932, 0.8169, 0.325, 0.8115, 0.3308, 0.8172, 0.283, 0.5025, 0.2832, 0.5038, 0.2928, 0.4882, 0.2817, 0.4919, 0.2932, 0.8169, 0.2789, 0.8145, 0.3181, 0.8086, 0.325, 0.8115, 0.2817, 0.4919, 0.2894, 0.4695, 0.2971, 0.4662, 0.2914, 0.4924, 0.3314, 0.4858, 0.3185, 0.4767, 0.3226, 0.5409, 0.3433, 0.5501, 0.3185, 0.4767, 0.3314, 0.4858, 0.3337, 0.4753, 0.3229, 0.4748, 0.2894, 0.4695, 0.2853, 0.4781, 0.2922, 0.4769, 0.2971, 0.4662, 0.3154, 0.4758, 0.3337, 0.4753, 0.3314, 0.4858, 0.3109, 0.4752, 0.2863, 0.4438, 0.2878, 0.4245, 0.2918, 0.4239, 0.2914, 0.4431, 0.3109, 0.4752, 0.2971, 0.4662, 0.2922, 0.4769, 0.3154, 0.4758, 0.325, 0.438, 0.3195, 0.4197, 0.3152, 0.4204, 0.3175, 0.4392, 0.3014, 0.4699, 0.3185, 0.4767, 0.3229, 0.4748, 0.2962, 0.4767, 0.3229, 0.4748, 0.3337, 0.4753, 0.325, 0.438, 0.3175, 0.4392, 0.2853, 0.4781, 0.2962, 0.4767, 0.2945, 0.4426, 0.2863, 0.4438, 0.2962, 0.4767, 0.3229, 0.4748, 0.3175, 0.4392, 0.2945, 0.4426, 0.3071, 0.3989, 0.3059, 0.3878, 0.3178, 0.3862, 0.3205, 0.4004, 0.3154, 0.4758, 0.2922, 0.4769, 0.2914, 0.4431, 0.3102, 0.4403, 0.3154, 0.4758, 0.3102, 0.4403, 0.325, 0.438, 0.3337, 0.4753, 0.3102, 0.4403, 0.2914, 0.4431, 0.2918, 0.4239, 0.308, 0.4214, 0.3102, 0.4403, 0.308, 0.4214, 0.3195, 0.4197, 0.325, 0.438, 0.3142, 0.3978, 0.3205, 0.4004, 0.3178, 0.3862, 0.3128, 0.3865, 0.2888, 0.4052, 0.2947, 0.4043, 0.2935, 0.3898, 0.2885, 0.3906, 0.2945, 0.4426, 0.3175, 0.4392, 0.3152, 0.4204, 0.2944, 0.4235, 0.2825, 0.3172, 0.2865, 0.2387, 0.2888, 0.2389, 0.2875, 0.3164, 0.3071, 0.3989, 0.2923, 0.4046, 0.292, 0.3902, 0.3059, 0.3878, 0.302, 0.3385, 0.2991, 0.3145, 0.3119, 0.3126, 0.3166, 0.3362, 0.3166, 0.3362, 0.3119, 0.3126, 0.3049, 0.3137, 0.3076, 0.3376, 0.2947, 0.4043, 0.3142, 0.3978, 0.3128, 0.3865, 0.2935, 0.3898, 0.283, 0.3414, 0.2825, 0.3172, 0.2875, 0.3164, 0.2892, 0.3406, 0.2848, 0.3411, 0.3076, 0.3376, 0.3049, 0.3137, 0.284, 0.3169, 0.302, 0.3385, 0.2892, 0.3406, 0.2875, 0.3164, 0.2991, 0.3145, 0.3119, 0.3126, 0.3031, 0.2405, 0.2942, 0.2395, 0.3049, 0.3137, 0.2878, 0.4245, 0.2888, 0.4052, 0.2923, 0.4046, 0.2918, 0.4239, 0.308, 0.4214, 0.3071, 0.3989, 0.3205, 0.4004, 0.3195, 0.4197, 0.284, 0.3169, 0.3049, 0.3137, 0.2942, 0.2395, 0.288, 0.2388, 0.2991, 0.3145, 0.2875, 0.3164, 0.2888, 0.2389, 0.2941, 0.2395, 0.2885, 0.3906, 0.2935, 0.3898, 0.2877, 0.3611, 0.2849, 0.3616, 0.3152, 0.4204, 0.3195, 0.4197, 0.3205, 0.4004, 0.3142, 0.3978, 0.3059, 0.3878, 0.3039, 0.3588, 0.3181, 0.3565, 0.3178, 0.3862, 0.3059, 0.3878, 0.292, 0.3902, 0.2905, 0.3609, 0.3039, 0.3588, 0.2935, 0.3898, 0.3128, 0.3865, 0.3098, 0.3577, 0.2877, 0.3611, 0.2944, 0.4235, 0.3152, 0.4204, 0.3142, 0.3978, 0.2947, 0.4043, 0.285, 0.2125, 0.2865, 0.2387, 0.288, 0.2388, 0.3433, 0.5501, 0.3226, 0.5409, 0.3122, 0.62, 0.3304, 0.6186, 0.308, 0.4214, 0.2918, 0.4239, 0.2923, 0.4046, 0.3071, 0.3989, 0.3181, 0.6598, 0.2781, 0.6572, 0.2781, 0.6129, 0.3117, 0.6155, 0.2781, 0.6642, 0.3176, 0.6642, 0.3122, 0.62, 0.2781, 0.6196, 0.3098, 0.3577, 0.3181, 0.3565, 0.3166, 0.3362, 0.3076, 0.3376, 0.2849, 0.3616, 0.2877, 0.3611, 0.2848, 0.3411, 0.283, 0.3414, 0.3039, 0.3588, 0.302, 0.3385, 0.3166, 0.3362, 0.3181, 0.3565, 0.3039, 0.3588, 0.2905, 0.3609, 0.2892, 0.3406, 0.302, 0.3385, 0.2877, 0.3611, 0.3098, 0.3577, 0.3076, 0.3376, 0.2848, 0.3411, 0.286, 0.2074, 0.2958, 0.2085, 0.2959, 0.2073, 0.2888, 0.2065, 0.2838, 0.2102, 0.286, 0.2074, 0.2888, 0.2065, 0.2868, 0.2081, 0.2958, 0.2091, 0.2868, 0.2081, 0.2888, 0.2065, 0.2959, 0.2073, 0.3073, 0.2128, 0.3029, 0.2272, 0.3035, 0.2187, 0.3045, 0.21, 0.3029, 0.2272, 0.2951, 0.2298, 0.2955, 0.2178, 0.3035, 0.2187, 0.2958, 0.2085, 0.3053, 0.2096, 0.3026, 0.208, 0.2959, 0.2073, 0.2951, 0.2298, 0.2871, 0.2255, 0.2871, 0.2169, 0.2955, 0.2178, 0.2941, 0.2395, 0.2888, 0.2389, 0.2871, 0.2255, 0.2951, 0.2298, 0.2967, 0.208, 0.2958, 0.2085, 0.286, 0.2074, 0.2875, 0.2075, 0.3073, 0.2128, 0.3053, 0.2096, 0.3055, 0.2094, 0.3073, 0.2149, 0.2838, 0.2102, 0.285, 0.2125, 0.2875, 0.2075, 0.286, 0.2074, 0.3586, 0.7352, 0.3505, 0.7312, 0.3518, 0.7055, 0.3587, 0.71, 0.2908, 0.2108, 0.2956, 0.2113, 0.2957, 0.2084, 0.2909, 0.2079, 0.2956, 0.2113, 0.3002, 0.2118, 0.3002, 0.209, 0.2957, 0.2084, 0.2908, 0.2108, 0.285, 0.2125, 0.288, 0.2388, 0.2902, 0.2248, 0.288, 0.2388, 0.2942, 0.2395, 0.2952, 0.2255, 0.2902, 0.2248, 0.2875, 0.2075, 0.285, 0.2125, 0.2908, 0.2108, 0.2909, 0.2079, 0.3534, 0.7322, 0.3586, 0.7352, 0.3587, 0.71, 0.3547, 0.7065, 0.3421, 0.6982, 0.3518, 0.7055, 0.3505, 0.7312, 0.3367, 0.7263, 0.3587, 0.71, 0.3518, 0.7055, 0.3553, 0.6911, 0.3619, 0.6938, 0.3421, 0.6982, 0.3454, 0.688, 0.3553, 0.6911, 0.3518, 0.7055, 0.3367, 0.6937, 0.34, 0.6833, 0.3454, 0.688, 0.3421, 0.6982, 0.3393, 0.695, 0.3547, 0.7065, 0.3584, 0.6903, 0.3429, 0.6837, 0.34, 0.6833, 0.3429, 0.6837, 0.3434, 0.6649, 0.3416, 0.6597, 0.3553, 0.6911, 0.3454, 0.688, 0.3473, 0.6562, 0.359, 0.6573, 0.3619, 0.6938, 0.3553, 0.6911, 0.359, 0.6573, 0.3652, 0.6634, 0.3652, 0.6634, 0.359, 0.6573, 0.3592, 0.6483, 0.3656, 0.6537, 0.3429, 0.6837, 0.3584, 0.6903, 0.3614, 0.6673, 0.3434, 0.6649, 0.359, 0.6573, 0.3473, 0.6562, 0.3501, 0.6474, 0.3592, 0.6483, 0.3434, 0.6649, 0.3614, 0.6673, 0.3632, 0.6573, 0.3461, 0.655, 0.3416, 0.6597, 0.3434, 0.6649, 0.3461, 0.655, 0.3452, 0.6506, 0.3632, 0.6573, 0.3632, 0.6464, 0.3474, 0.6446, 0.3461, 0.655, 0.3452, 0.6506, 0.3446, 0.6405, 0.3496, 0.6382, 0.3501, 0.6474, 0.3656, 0.6537, 0.3592, 0.6483, 0.3625, 0.6393, 0.3682, 0.644, 0.3592, 0.6483, 0.3501, 0.6474, 0.3496, 0.6382, 0.3625, 0.6393, 0.3682, 0.644, 0.3703, 0.6265, 0.366, 0.6235, 0.3632, 0.6464, 0.3474, 0.6446, 0.3632, 0.6464, 0.366, 0.6235, 0.3489, 0.622, 0.3446, 0.6405, 0.3474, 0.6446, 0.3489, 0.622, 0.3461, 0.6235, 0.3496, 0.6382, 0.3514, 0.6268, 0.3626, 0.6269, 0.3625, 0.6393, 0.366, 0.6235, 0.3635, 0.5779, 0.3537, 0.578, 0.3489, 0.622, 0.3626, 0.6269, 0.3641, 0.5842, 0.3681, 0.5813, 0.3703, 0.6265, 0.3489, 0.622, 0.3537, 0.578, 0.3512, 0.581, 0.3461, 0.6235, 0.3305, 0.7227, 0.3534, 0.7322, 0.3547, 0.7065, 0.3393, 0.695, 0.3681, 0.5813, 0.3641, 0.5842, 0.3612, 0.5581, 0.3667, 0.5559, 0.3537, 0.578, 0.3635, 0.5779, 0.3636, 0.55, 0.3565, 0.5478, 0.3642, 0.5123, 0.3629, 0.5243, 0.3569, 0.5412, 0.357, 0.5369, 0.3641, 0.5842, 0.3574, 0.5844, 0.3542, 0.5559, 0.3612, 0.5581, 0.3549, 0.5517, 0.3542, 0.5559, 0.3574, 0.5844, 0.3512, 0.581, 0.3636, 0.55, 0.3675, 0.5363, 0.3591, 0.5336, 0.3565, 0.5478, 0.357, 0.5369, 0.3569, 0.5412, 0.3542, 0.5559, 0.3549, 0.5517, 0.3557, 0.5533, 0.3571, 0.5485, 0.3611, 0.5501, 0.3616, 0.5553, 0.3612, 0.5581, 0.3616, 0.5553, 0.3633, 0.5463, 0.3647, 0.5438, 0.3642, 0.5123, 0.3644, 0.5191, 0.37, 0.5209, 0.3713, 0.5147, 0.3569, 0.5412, 0.3574, 0.5443, 0.3557, 0.5533, 0.3542, 0.5559, 0.368, 0.5408, 0.3667, 0.5559, 0.3612, 0.5581, 0.3647, 0.5438, 0.3616, 0.5553, 0.3611, 0.5501, 0.3622, 0.5443, 0.3633, 0.5463, 0.37, 0.5209, 0.3644, 0.5191, 0.3591, 0.5336, 0.3675, 0.5363, 0.3647, 0.5438, 0.3633, 0.5463, 0.3574, 0.5443, 0.3569, 0.5412, 0.3583, 0.5428, 0.3581, 0.5365, 0.3581, 0.5383, 0.3571, 0.5485, 0.3557, 0.5533, 0.3616, 0.5553, 0.3612, 0.5581, 0.3542, 0.5559, 0.3622, 0.5443, 0.3583, 0.5428, 0.3574, 0.5443, 0.3633, 0.5463, 0.3611, 0.5501, 0.3607, 0.5396, 0.3606, 0.5378, 0.3622, 0.5443, 0.3571, 0.5485, 0.3581, 0.5383, 0.3607, 0.5396, 0.3611, 0.5501, 0.3606, 0.5378, 0.3581, 0.5365, 0.3583, 0.5428, 0.3622, 0.5443, 0.3713, 0.5147, 0.368, 0.5408, 0.3647, 0.5438, 0.3679, 0.5259, 0.3581, 0.5383, 0.3581, 0.5365, 0.3606, 0.5378, 0.3607, 0.5396, 0.3489, 0.7477, 0.3297, 0.7429, 0.3367, 0.7263, 0.3505, 0.7312, 0.335, 0.7499, 0.3374, 0.8037, 0.3491, 0.7954, 0.289, 0.8305, 0.2956, 0.822, 0.3308, 0.8172, 0.3167, 0.8212, 0.3245, 0.7326, 0.3486, 0.7537, 0.3534, 0.7322, 0.3305, 0.7227, 0.3574, 0.5443, 0.3583, 0.5428, 0.3571, 0.5485, 0.3557, 0.5533, 0.2693, 0.8618, 0.2699, 0.8564, 0.2846, 0.8559, 0.2862, 0.8651, 0.2866, 0.5317, 0.2829, 0.5012, 0.2914, 0.4924, 0.3221, 0.5415, 0.3226, 0.5409, 0.3185, 0.4767, 0.3014, 0.4699, 0.2928, 0.4882, 0.7587, 0.8997, 0.7677, 0.9017, 0.7657, 0.9096, 0.7574, 0.9074, 0.2915, 0.8104, 0.2824, 0.8147, 0.2923, 0.8272, 0.2961, 0.8236, 0.2832, 0.5038, 0.2871, 0.5358, 0.3226, 0.5409, 0.2928, 0.4882, 0.2921, 0.9274, 0.28, 0.9258, 0.2842, 0.905, 0.2937, 0.9075, 0.3045, 0.21, 0.2958, 0.2091, 0.2959, 0.2073, 0.3026, 0.208, 0.335, 0.7499, 0.3491, 0.7954, 0.3587, 0.7438, 0.2914, 0.4924, 0.2971, 0.4662, 0.3109, 0.4752, 0.3221, 0.5415, 0.2908, 0.8427, 0.2961, 0.8675, 0.2912, 0.8609, 0.2872, 0.847, 0.2872, 0.847, 0.285, 0.8319, 0.2908, 0.8427, 0.2717, 0.8298, 0.2797, 0.8344, 0.2781, 0.8275, 0.272, 0.8253, 0.2797, 0.8344, 0.2908, 0.8427, 0.285, 0.8319, 0.2781, 0.8275, 0.7533, 0.8819, 0.7621, 0.8892, 0.7587, 0.8997, 0.7466, 0.8914, 0.3035, 0.2187, 0.2955, 0.2178, 0.2958, 0.2091, 0.3045, 0.21, 0.3029, 0.2272, 0.3031, 0.2405, 0.2941, 0.2395, 0.2951, 0.2298, 0.2952, 0.2255, 0.2999, 0.2258, 0.3002, 0.2118, 0.2956, 0.2113, 0.2902, 0.2248, 0.2952, 0.2255, 0.2956, 0.2113, 0.2908, 0.2108, 0.3053, 0.2096, 0.3073, 0.2128, 0.3045, 0.21, 0.3026, 0.208, 0.2955, 0.2178, 0.2871, 0.2169, 0.2868, 0.2081, 0.2958, 0.2091, 0.3002, 0.2118, 0.3073, 0.2149, 0.3055, 0.2094, 0.3002, 0.209, 0.2871, 0.2255, 0.2838, 0.2102, 0.2868, 0.2081, 0.2871, 0.2169, 0.2888, 0.2389, 0.2865, 0.2387, 0.285, 0.2125, 0.2905, 0.3609, 0.2849, 0.3616, 0.283, 0.3414, 0.2892, 0.3406, 0.33, 0.7226, 0.3367, 0.6937, 0.3421, 0.6982, 0.3367, 0.7263, 0.3547, 0.7065, 0.3587, 0.71, 0.3619, 0.6938, 0.3584, 0.6903, 0.3393, 0.695, 0.3429, 0.6837, 0.34, 0.6833, 0.3367, 0.6937, 0.3454, 0.688, 0.34, 0.6833, 0.3416, 0.6597, 0.3473, 0.6562, 0.3584, 0.6903, 0.3619, 0.6938, 0.3652, 0.6634, 0.3614, 0.6673, 0.3614, 0.6673, 0.3652, 0.6634, 0.3656, 0.6537, 0.3632, 0.6573, 0.3473, 0.6562, 0.3416, 0.6597, 0.3452, 0.6506, 0.3501, 0.6474, 0.3461, 0.655, 0.3474, 0.6446, 0.3446, 0.6405, 0.3452, 0.6506, 0.3632, 0.6573, 0.3656, 0.6537, 0.3682, 0.644, 0.3632, 0.6464, 0.3625, 0.6393, 0.3626, 0.6269, 0.3703, 0.6265, 0.3682, 0.644, 0.3496, 0.6382, 0.3446, 0.6405, 0.3461, 0.6235, 0.3514, 0.6268, 0.3681, 0.5813, 0.3635, 0.5779, 0.366, 0.6235, 0.3703, 0.6265, 0.3514, 0.6268, 0.3574, 0.5844, 0.3641, 0.5842, 0.3626, 0.6269, 0.3635, 0.5779, 0.3681, 0.5813, 0.3667, 0.5559, 0.3636, 0.55, 0.3644, 0.5191, 0.3642, 0.5123, 0.357, 0.5369, 0.3591, 0.5336, 0.3565, 0.5478, 0.3549, 0.5517, 0.3512, 0.581, 0.3537, 0.578, 0.3591, 0.5336, 0.357, 0.5369, 0.3549, 0.5517, 0.3565, 0.5478, 0.3629, 0.5243, 0.3642, 0.5123, 0.3713, 0.5147, 0.3679, 0.5259, 0.3675, 0.5363, 0.3636, 0.55, 0.3667, 0.5559, 0.368, 0.5408, 0.37, 0.5209, 0.3675, 0.5363, 0.368, 0.5408, 0.3713, 0.5147, 0.3647, 0.5438, 0.3569, 0.5412, 0.3629, 0.5243, 0.3679, 0.5259, 0.3468, 0.7911, 0.3502, 0.7583, 0.356, 0.7923, 0.292, 0.3902, 0.2885, 0.3906, 0.2849, 0.3616, 0.2905, 0.3609, 0.2944, 0.4235, 0.2947, 0.4043, 0.2888, 0.4052, 0.2878, 0.4245, 0.2848, 0.3411, 0.284, 0.3169, 0.2825, 0.3172, 0.283, 0.3414, 0.284, 0.3169, 0.288, 0.2388, 0.2865, 0.2387, 0.2825, 0.3172, 0.2923, 0.4046, 0.2888, 0.4052, 0.2885, 0.3906, 0.292, 0.3902, 0.2922, 0.4769, 0.2853, 0.4781, 0.2863, 0.4438, 0.2914, 0.4431, 0.2945, 0.4426, 0.2944, 0.4235, 0.2878, 0.4245, 0.2863, 0.4438, 0.3014, 0.4699, 0.2962, 0.4767, 0.2853, 0.4781, 0.2894, 0.4695, 0.2928, 0.4882, 0.3014, 0.4699, 0.2894, 0.4695, 0.2817, 0.4919, 0.2829, 0.5012, 0.283, 0.5025, 0.2817, 0.4919, 0.2914, 0.4924, 0.3447, 0.7364, 0.3403, 0.7388, 0.3257, 0.6629, 0.3486, 0.7537, 0.3535, 0.7532, 0.3586, 0.7352, 0.3534, 0.7322, 0.3454, 0.7388, 0.3497, 0.7364, 0.3545, 0.7428, 0.3502, 0.7583, 0.3297, 0.7429, 0.3228, 0.7355, 0.33, 0.7226, 0.3367, 0.7263, 0.3491, 0.7954, 0.3374, 0.8037, 0.3526, 0.803, 0.7466, 0.8914, 0.7587, 0.8997, 0.7574, 0.9074, 0.7431, 0.899, 0.2869, 0.8048, 0.2865, 0.8094, 0.2949, 0.8245, 0.2961, 0.8208, 0.3109, 0.4752, 0.3314, 0.4858, 0.3433, 0.5501, 0.3221, 0.5415, 0.3128, 0.3865, 0.3178, 0.3862, 0.3181, 0.3565, 0.3098, 0.3577, 0.2991, 0.3145, 0.2941, 0.2395, 0.3031, 0.2405, 0.3119, 0.3126, 0.3497, 0.7364, 0.335, 0.7499, 0.3587, 0.7438, 0.2967, 0.208, 0.3055, 0.2094, 0.3053, 0.2096, 0.2958, 0.2085, 0.3055, 0.2094, 0.2967, 0.208, 0.2957, 0.2084, 0.3002, 0.209, 0.2957, 0.2084, 0.2967, 0.208, 0.2875, 0.2075, 0.2909, 0.2079, 0.3073, 0.2128, 0.3073, 0.2149, 0.3031, 0.2405, 0.3029, 0.2272, 0.2999, 0.2258, 0.3031, 0.2405, 0.3073, 0.2149, 0.3002, 0.2118, 0.2871, 0.2255, 0.2888, 0.2389, 0.285, 0.2125, 0.2838, 0.2102, 0.3305, 0.7227, 0.3393, 0.695, 0.3367, 0.6937, 0.33, 0.7226, 0.3512, 0.581, 0.3574, 0.5844, 0.3514, 0.6268, 0.3461, 0.6235, 0.7308, 0.911, 0.7301, 0.9229, 0.7246, 0.9201, 0.7308, 0.911, 0.7431, 0.899, 0.7393, 0.9131, 0.2846, 0.8078, 0.291, 0.82, 0.2948, 0.8186, 0.2898, 0.8047, 0.2913, 0.8227, 0.2937, 0.8267, 0.2886, 0.8303, 0.2865, 0.8266, 0.2915, 0.8193, 0.2949, 0.8226, 0.2937, 0.8267, 0.2898, 0.8237, 0.747, 0.9274, 0.7526, 0.9165, 0.7393, 0.9131, 0.7376, 0.9231, 0.2481, 0.8749, 0.2676, 0.8785, 0.2653, 0.9006, 0.246, 0.9002, 0.2928, 0.9132, 0.2947, 0.9213, 0.2974, 0.8877, 0.2929, 0.8806, 0.246, 0.9002, 0.2363, 0.9003, 0.239, 0.875, 0.2481, 0.8749, 0.2855, 0.8179, 0.2867, 0.8199, 0.2922, 0.8196, 0.2901, 0.8166, 0.2974, 0.8877, 0.2947, 0.9213, 0.2988, 0.8937, 0.2556, 0.8522, 0.2523, 0.8608, 0.2434, 0.8601, 0.2499, 0.8479, 0.7393, 0.9131, 0.7526, 0.9165, 0.7574, 0.9074, 0.7431, 0.899, 0.2523, 0.8608, 0.2693, 0.8618, 0.2676, 0.8785, 0.2481, 0.8749, 0.2822, 0.8191, 0.283, 0.8205, 0.2867, 0.8199, 0.2855, 0.8179, 0.2799, 0.8109, 0.2883, 0.8212, 0.291, 0.82, 0.2846, 0.8078, 0.7705, 0.8917, 0.7621, 0.8892, 0.7587, 0.8997, 0.7677, 0.9017, 0.2718, 0.8376, 0.2699, 0.8564, 0.2556, 0.8522, 0.2626, 0.8366, 0.7574, 0.9074, 0.7526, 0.9165, 0.7607, 0.9215, 0.7657, 0.9096, 0.2886, 0.8176, 0.2907, 0.8206, 0.2949, 0.8226, 0.2915, 0.8193, 0.2849, 0.8037, 0.2936, 0.8195, 0.2961, 0.8208, 0.2869, 0.8048, 0.3181, 0.8086, 0.3369, 0.7908, 0.2781, 0.773, 0.2781, 0.8009, 0.2653, 0.9006, 0.2627, 0.9264, 0.246, 0.9215, 0.246, 0.9002, 0.2908, 0.9366, 0.2947, 0.9213, 0.2928, 0.9132, 0.2866, 0.8422, 0.2942, 0.868, 0.2959, 0.8761, 0.2922, 0.8528, 0.2626, 0.8366, 0.2556, 0.8522, 0.2499, 0.8479, 0.2542, 0.8366, 0.738, 0.9278, 0.729, 0.9286, 0.7279, 0.9388, 0.739, 0.9383, 0.747, 0.9274, 0.738, 0.9278, 0.739, 0.9383, 0.7493, 0.9346, 0.7376, 0.9231, 0.7301, 0.9229, 0.729, 0.9286, 0.738, 0.9278, 0.747, 0.9274, 0.7376, 0.9231, 0.738, 0.9278, 0.714, 0.9355, 0.7279, 0.9388, 0.729, 0.9286, 0.7187, 0.9253, 0.7187, 0.9253, 0.729, 0.9286, 0.7301, 0.9229, 0.7246, 0.9201, 0.3167, 0.8212, 0.3374, 0.8037, 0.351, 0.8048, 0.3308, 0.8172, 0.7607, 0.9215, 0.7526, 0.9165, 0.747, 0.9274, 0.7493, 0.9346, 0.7393, 0.9131, 0.7308, 0.911, 0.7301, 0.9229, 0.7376, 0.9231, 0.2781, 0.8084, 0.2781, 0.7933, 0.3374, 0.8037, 0.3167, 0.8212, 0.2523, 0.8608, 0.2481, 0.8749, 0.239, 0.875, 0.2434, 0.8601, 0.2961, 0.8675, 0.2912, 0.8609, 0.2929, 0.8806, 0.2974, 0.8877, 0.3369, 0.7908, 0.3355, 0.7327, 0.2781, 0.7359, 0.2781, 0.773, 0.325, 0.8115, 0.3468, 0.7911, 0.3369, 0.7908, 0.3181, 0.8086, 0.2781, 0.7996, 0.2781, 0.7564, 0.335, 0.7499, 0.3374, 0.8037, 0.351, 0.8048, 0.3526, 0.803, 0.356, 0.7923, 0.3308, 0.8172, 0.351, 0.8048, 0.3468, 0.7911, 0.325, 0.8115, 0.3228, 0.7355, 0.33, 0.7226, 0.3305, 0.7227, 0.3245, 0.7326, 0.3454, 0.7388, 0.3181, 0.6598, 0.3355, 0.7327, 0.3468, 0.7911, 0.3454, 0.7388, 0.3355, 0.7327, 0.3369, 0.7908, 0.335, 0.7499, 0.3176, 0.6642, 0.3257, 0.6629, 0.3447, 0.7364, 0.351, 0.8048, 0.356, 0.7923, 0.3468, 0.7911, 0.2942, 0.2395, 0.2952, 0.2255, 0.2999, 0.2258, 0.3031, 0.2405, 0.3545, 0.7428, 0.3587, 0.7438, 0.3497, 0.7364, 0.3535, 0.7532, 0.3586, 0.7352, 0.3505, 0.7312, 0.3489, 0.7477, 0.3176, 0.6642, 0.3122, 0.62, 0.3304, 0.6186, 0.3307, 0.6629, 0.3468, 0.7911, 0.3502, 0.7583, 0.3454, 0.7388, 0.3181, 0.6598, 0.3454, 0.7388, 0.3307, 0.6629, 0.3374, 0.8037, 0.3526, 0.803, 0.351, 0.8048, 0.3355, 0.7327, 0.3181, 0.6598, 0.2781, 0.6572, 0.2781, 0.7359, 0.2781, 0.7564, 0.2781, 0.6642, 0.3176, 0.6642, 0.335, 0.7499, 0.3117, 0.6155, 0.3181, 0.6598, 0.3307, 0.6629, 0.3304, 0.6186, 0.3117, 0.6155, 0.3304, 0.6186, 0.3433, 0.5501, 0.3221, 0.5415, 0.3122, 0.62, 0.2781, 0.6196, 0.2871, 0.5358, 0.3226, 0.5409, 0.2781, 0.8165, 0.2781, 0.8084, 0.3167, 0.8212, 0.289, 0.8305, 0.2789, 0.8145, 0.3181, 0.8086, 0.2781, 0.8009, 0.2781, 0.8063, 0.2781, 0.6129, 0.3117, 0.6155, 0.3221, 0.5415, 0.2866, 0.5317, 0.2961, 0.8675, 0.2974, 0.8877, 0.2988, 0.8937, 0.2978, 0.8756, 0.2956, 0.822, 0.3308, 0.8172, 0.325, 0.8115, 0.2932, 0.8169, 0.283, 0.5025, 0.2817, 0.4919, 0.2928, 0.4882, 0.2832, 0.5038, 0.2932, 0.8169, 0.325, 0.8115, 0.3181, 0.8086, 0.2789, 0.8145, 0.2817, 0.4919, 0.2914, 0.4924, 0.2971, 0.4662, 0.2894, 0.4695, 0.3314, 0.4858, 0.3433, 0.5501, 0.3226, 0.5409, 0.3185, 0.4767, 0.3185, 0.4767, 0.3229, 0.4748, 0.3337, 0.4753, 0.3314, 0.4858, 0.2894, 0.4695, 0.2971, 0.4662, 0.2922, 0.4769, 0.2853, 0.4781, 0.3154, 0.4758, 0.3109, 0.4752, 0.3314, 0.4858, 0.3337, 0.4753, 0.2863, 0.4438, 0.2914, 0.4431, 0.2918, 0.4239, 0.2878, 0.4245, 0.3109, 0.4752, 0.3154, 0.4758, 0.2922, 0.4769, 0.2971, 0.4662, 0.325, 0.438, 0.3175, 0.4392, 0.3152, 0.4204, 0.3195, 0.4197, 0.3014, 0.4699, 0.2962, 0.4767, 0.3229, 0.4748, 0.3185, 0.4767, 0.3229, 0.4748, 0.3175, 0.4392, 0.325, 0.438, 0.3337, 0.4753, 0.2853, 0.4781, 0.2863, 0.4438, 0.2945, 0.4426, 0.2962, 0.4767, 0.2962, 0.4767, 0.2945, 0.4426, 0.3175, 0.4392, 0.3229, 0.4748, 0.3071, 0.3989, 0.3205, 0.4004, 0.3178, 0.3862, 0.3059, 0.3878, 0.3154, 0.4758, 0.3102, 0.4403, 0.2914, 0.4431, 0.2922, 0.4769, 0.3154, 0.4758, 0.3337, 0.4753, 0.325, 0.438, 0.3102, 0.4403, 0.3102, 0.4403, 0.308, 0.4214, 0.2918, 0.4239, 0.2914, 0.4431, 0.3102, 0.4403, 0.325, 0.438, 0.3195, 0.4197, 0.308, 0.4214, 0.3142, 0.3978, 0.3128, 0.3865, 0.3178, 0.3862, 0.3205, 0.4004, 0.2888, 0.4052, 0.2885, 0.3906, 0.2935, 0.3898, 0.2947, 0.4043, 0.2945, 0.4426, 0.2944, 0.4235, 0.3152, 0.4204, 0.3175, 0.4392, 0.2825, 0.3172, 0.2875, 0.3164, 0.2888, 0.2389, 0.2865, 0.2387, 0.3071, 0.3989, 0.3059, 0.3878, 0.292, 0.3902, 0.2923, 0.4046, 0.302, 0.3385, 0.3166, 0.3362, 0.3119, 0.3126, 0.2991, 0.3145, 0.3166, 0.3362, 0.3076, 0.3376, 0.3049, 0.3137, 0.3119, 0.3126, 0.2947, 0.4043, 0.2935, 0.3898, 0.3128, 0.3865, 0.3142, 0.3978, 0.283, 0.3414, 0.2892, 0.3406, 0.2875, 0.3164, 0.2825, 0.3172, 0.2848, 0.3411, 0.284, 0.3169, 0.3049, 0.3137, 0.3076, 0.3376, 0.302, 0.3385, 0.2991, 0.3145, 0.2875, 0.3164, 0.2892, 0.3406, 0.3119, 0.3126, 0.3049, 0.3137, 0.2942, 0.2395, 0.3031, 0.2405, 0.2878, 0.4245, 0.2918, 0.4239, 0.2923, 0.4046, 0.2888, 0.4052, 0.308, 0.4214, 0.3195, 0.4197, 0.3205, 0.4004, 0.3071, 0.3989, 0.284, 0.3169, 0.288, 0.2388, 0.2942, 0.2395, 0.3049, 0.3137, 0.2991, 0.3145, 0.2941, 0.2395, 0.2888, 0.2389, 0.2875, 0.3164, 0.2885, 0.3906, 0.2849, 0.3616, 0.2877, 0.3611, 0.2935, 0.3898, 0.3152, 0.4204, 0.3142, 0.3978, 0.3205, 0.4004, 0.3195, 0.4197, 0.3059, 0.3878, 0.3178, 0.3862, 0.3181, 0.3565, 0.3039, 0.3588, 0.3059, 0.3878, 0.3039, 0.3588, 0.2905, 0.3609, 0.292, 0.3902, 0.2935, 0.3898, 0.2877, 0.3611, 0.3098, 0.3577, 0.3128, 0.3865, 0.2944, 0.4235, 0.2947, 0.4043, 0.3142, 0.3978, 0.3152, 0.4204, 0.285, 0.2125, 0.288, 0.2388, 0.2865, 0.2387, 0.3433, 0.5501, 0.3304, 0.6186, 0.3122, 0.62, 0.3226, 0.5409, 0.308, 0.4214, 0.3071, 0.3989, 0.2923, 0.4046, 0.2918, 0.4239, 0.3181, 0.6598, 0.3117, 0.6155, 0.2781, 0.6129, 0.2781, 0.6572, 0.2781, 0.6642, 0.2781, 0.6196, 0.3122, 0.62, 0.3176, 0.6642, 0.3098, 0.3577, 0.3076, 0.3376, 0.3166, 0.3362, 0.3181, 0.3565, 0.2849, 0.3616, 0.283, 0.3414, 0.2848, 0.3411, 0.2877, 0.3611, 0.3039, 0.3588, 0.3181, 0.3565, 0.3166, 0.3362, 0.302, 0.3385, 0.3039, 0.3588, 0.302, 0.3385, 0.2892, 0.3406, 0.2905, 0.3609, 0.2877, 0.3611, 0.2848, 0.3411, 0.3076, 0.3376, 0.3098, 0.3577, 0.286, 0.2074, 0.2888, 0.2065, 0.2959, 0.2073, 0.2958, 0.2085, 0.2838, 0.2102, 0.2868, 0.2081, 0.2888, 0.2065, 0.286, 0.2074, 0.2958, 0.2091, 0.2959, 0.2073, 0.2888, 0.2065, 0.2868, 0.2081, 0.3073, 0.2128, 0.3045, 0.21, 0.3035, 0.2187, 0.3029, 0.2272, 0.3029, 0.2272, 0.3035, 0.2187, 0.2955, 0.2178, 0.2951, 0.2298, 0.2958, 0.2085, 0.2959, 0.2073, 0.3026, 0.208, 0.3053, 0.2096, 0.2951, 0.2298, 0.2955, 0.2178, 0.2871, 0.2169, 0.2871, 0.2255, 0.2941, 0.2395, 0.2951, 0.2298, 0.2871, 0.2255, 0.2888, 0.2389, 0.2967, 0.208, 0.2875, 0.2075, 0.286, 0.2074, 0.2958, 0.2085, 0.3073, 0.2128, 0.3073, 0.2149, 0.3055, 0.2094, 0.3053, 0.2096, 0.2838, 0.2102, 0.286, 0.2074, 0.2875, 0.2075, 0.285, 0.2125, 0.3586, 0.7352, 0.3587, 0.71, 0.3518, 0.7055, 0.3505, 0.7312, 0.2908, 0.2108, 0.2909, 0.2079, 0.2957, 0.2084, 0.2956, 0.2113, 0.2956, 0.2113, 0.2957, 0.2084, 0.3002, 0.209, 0.3002, 0.2118, 0.2908, 0.2108, 0.2902, 0.2248, 0.288, 0.2388, 0.285, 0.2125, 0.288, 0.2388, 0.2902, 0.2248, 0.2952, 0.2255, 0.2942, 0.2395, 0.2875, 0.2075, 0.2909, 0.2079, 0.2908, 0.2108, 0.285, 0.2125, 0.3534, 0.7322, 0.3547, 0.7065, 0.3587, 0.71, 0.3586, 0.7352, 0.3421, 0.6982, 0.3367, 0.7263, 0.3505, 0.7312, 0.3518, 0.7055, 0.3587, 0.71, 0.3619, 0.6938, 0.3553, 0.6911, 0.3518, 0.7055, 0.3421, 0.6982, 0.3518, 0.7055, 0.3553, 0.6911, 0.3454, 0.688, 0.3367, 0.6937, 0.3421, 0.6982, 0.3454, 0.688, 0.34, 0.6833, 0.3393, 0.695, 0.3429, 0.6837, 0.3584, 0.6903, 0.3547, 0.7065, 0.34, 0.6833, 0.3416, 0.6597, 0.3434, 0.6649, 0.3429, 0.6837, 0.3553, 0.6911, 0.359, 0.6573, 0.3473, 0.6562, 0.3454, 0.688, 0.3619, 0.6938, 0.3652, 0.6634, 0.359, 0.6573, 0.3553, 0.6911, 0.3652, 0.6634, 0.3656, 0.6537, 0.3592, 0.6483, 0.359, 0.6573, 0.3429, 0.6837, 0.3434, 0.6649, 0.3614, 0.6673, 0.3584, 0.6903, 0.359, 0.6573, 0.3592, 0.6483, 0.3501, 0.6474, 0.3473, 0.6562, 0.3434, 0.6649, 0.3461, 0.655, 0.3632, 0.6573, 0.3614, 0.6673, 0.3416, 0.6597, 0.3452, 0.6506, 0.3461, 0.655, 0.3434, 0.6649, 0.3632, 0.6573, 0.3461, 0.655, 0.3474, 0.6446, 0.3632, 0.6464, 0.3452, 0.6506, 0.3501, 0.6474, 0.3496, 0.6382, 0.3446, 0.6405, 0.3656, 0.6537, 0.3682, 0.644, 0.3625, 0.6393, 0.3592, 0.6483, 0.3592, 0.6483, 0.3625, 0.6393, 0.3496, 0.6382, 0.3501, 0.6474, 0.3682, 0.644, 0.3632, 0.6464, 0.366, 0.6235, 0.3703, 0.6265, 0.3474, 0.6446, 0.3489, 0.622, 0.366, 0.6235, 0.3632, 0.6464, 0.3446, 0.6405, 0.3461, 0.6235, 0.3489, 0.622, 0.3474, 0.6446, 0.3496, 0.6382, 0.3625, 0.6393, 0.3626, 0.6269, 0.3514, 0.6268, 0.366, 0.6235, 0.3489, 0.622, 0.3537, 0.578, 0.3635, 0.5779, 0.3626, 0.6269, 0.3703, 0.6265, 0.3681, 0.5813, 0.3641, 0.5842, 0.3489, 0.622, 0.3461, 0.6235, 0.3512, 0.581, 0.3537, 0.578, 0.3305, 0.7227, 0.3393, 0.695, 0.3547, 0.7065, 0.3534, 0.7322, 0.3681, 0.5813, 0.3667, 0.5559, 0.3612, 0.5581, 0.3641, 0.5842, 0.3537, 0.578, 0.3565, 0.5478, 0.3636, 0.55, 0.3635, 0.5779, 0.3642, 0.5123, 0.357, 0.5369, 0.3569, 0.5412, 0.3629, 0.5243, 0.3641, 0.5842, 0.3612, 0.5581, 0.3542, 0.5559, 0.3574, 0.5844, 0.3549, 0.5517, 0.3512, 0.581, 0.3574, 0.5844, 0.3542, 0.5559, 0.3636, 0.55, 0.3565, 0.5478, 0.3591, 0.5336, 0.3675, 0.5363, 0.357, 0.5369, 0.3549, 0.5517, 0.3542, 0.5559, 0.3569, 0.5412, 0.3557, 0.5533, 0.3616, 0.5553, 0.3611, 0.5501, 0.3571, 0.5485, 0.3612, 0.5581, 0.3647, 0.5438, 0.3633, 0.5463, 0.3616, 0.5553, 0.3642, 0.5123, 0.3713, 0.5147, 0.37, 0.5209, 0.3644, 0.5191, 0.3569, 0.5412, 0.3542, 0.5559, 0.3557, 0.5533, 0.3574, 0.5443, 0.368, 0.5408, 0.3647, 0.5438, 0.3612, 0.5581, 0.3667, 0.5559, 0.3616, 0.5553, 0.3633, 0.5463, 0.3622, 0.5443, 0.3611, 0.5501, 0.37, 0.5209, 0.3675, 0.5363, 0.3591, 0.5336, 0.3644, 0.5191, 0.3647, 0.5438, 0.3569, 0.5412, 0.3574, 0.5443, 0.3633, 0.5463, 0.3583, 0.5428, 0.3571, 0.5485, 0.3581, 0.5383, 0.3581, 0.5365, 0.3557, 0.5533, 0.3542, 0.5559, 0.3612, 0.5581, 0.3616, 0.5553, 0.3622, 0.5443, 0.3633, 0.5463, 0.3574, 0.5443, 0.3583, 0.5428, 0.3611, 0.5501, 0.3622, 0.5443, 0.3606, 0.5378, 0.3607, 0.5396, 0.3571, 0.5485, 0.3611, 0.5501, 0.3607, 0.5396, 0.3581, 0.5383, 0.3606, 0.5378, 0.3622, 0.5443, 0.3583, 0.5428, 0.3581, 0.5365, 0.3713, 0.5147, 0.3679, 0.5259, 0.3647, 0.5438, 0.368, 0.5408, 0.3581, 0.5383, 0.3607, 0.5396, 0.3606, 0.5378, 0.3581, 0.5365, 0.3489, 0.7477, 0.3505, 0.7312, 0.3367, 0.7263, 0.3297, 0.7429, 0.335, 0.7499, 0.3491, 0.7954, 0.3374, 0.8037, 0.289, 0.8305, 0.3167, 0.8212, 0.3308, 0.8172, 0.2956, 0.822, 0.3245, 0.7326, 0.3305, 0.7227, 0.3534, 0.7322, 0.3486, 0.7537, 0.3574, 0.5443, 0.3557, 0.5533, 0.3571, 0.5485, 0.3583, 0.5428, 0.2693, 0.8618, 0.2523, 0.8608, 0.2556, 0.8522, 0.2699, 0.8564, 0.2866, 0.5317, 0.3221, 0.5415, 0.2914, 0.4924, 0.2829, 0.5012, 0.3226, 0.5409, 0.2928, 0.4882, 0.3014, 0.4699, 0.3185, 0.4767, 0.7587, 0.8997, 0.7574, 0.9074, 0.7657, 0.9096, 0.7677, 0.9017, 0.2915, 0.8104, 0.2961, 0.8236, 0.2923, 0.8272, 0.2824, 0.8147, 0.2832, 0.5038, 0.2928, 0.4882, 0.3226, 0.5409, 0.2871, 0.5358, 0.2338, 0.9201, 0.2363, 0.9003, 0.246, 0.9002, 0.246, 0.9215, 0.3045, 0.21, 0.3026, 0.208, 0.2959, 0.2073, 0.2958, 0.2091, 0.335, 0.7499, 0.3587, 0.7438, 0.3491, 0.7954, 0.2914, 0.4924, 0.3221, 0.5415, 0.3109, 0.4752, 0.2971, 0.4662, 0.2908, 0.8427, 0.2872, 0.847, 0.2912, 0.8609, 0.2961, 0.8675, 0.2872, 0.847, 0.2908, 0.8427, 0.285, 0.8319, 0.2717, 0.8298, 0.272, 0.8253, 0.2781, 0.8275, 0.2797, 0.8344, 0.2797, 0.8344, 0.2781, 0.8275, 0.285, 0.8319, 0.2908, 0.8427, 0.7533, 0.8819, 0.7466, 0.8914, 0.7587, 0.8997, 0.7621, 0.8892, 0.3035, 0.2187, 0.3045, 0.21, 0.2958, 0.2091, 0.2955, 0.2178, 0.3029, 0.2272, 0.2951, 0.2298, 0.2941, 0.2395, 0.3031, 0.2405, 0.2952, 0.2255, 0.2956, 0.2113, 0.3002, 0.2118, 0.2999, 0.2258, 0.2902, 0.2248, 0.2908, 0.2108, 0.2956, 0.2113, 0.2952, 0.2255, 0.3053, 0.2096, 0.3026, 0.208, 0.3045, 0.21, 0.3073, 0.2128, 0.2955, 0.2178, 0.2958, 0.2091, 0.2868, 0.2081, 0.2871, 0.2169, 0.3002, 0.2118, 0.3002, 0.209, 0.3055, 0.2094, 0.3073, 0.2149, 0.2871, 0.2255, 0.2871, 0.2169, 0.2868, 0.2081, 0.2838, 0.2102, 0.2888, 0.2389, 0.285, 0.2125, 0.2865, 0.2387, 0.2905, 0.3609, 0.2892, 0.3406, 0.283, 0.3414, 0.2849, 0.3616, 0.33, 0.7226, 0.3367, 0.7263, 0.3421, 0.6982, 0.3367, 0.6937, 0.3547, 0.7065, 0.3584, 0.6903, 0.3619, 0.6938, 0.3587, 0.71, 0.3393, 0.695, 0.3367, 0.6937, 0.34, 0.6833, 0.3429, 0.6837, 0.3454, 0.688, 0.3473, 0.6562, 0.3416, 0.6597, 0.34, 0.6833, 0.3584, 0.6903, 0.3614, 0.6673, 0.3652, 0.6634, 0.3619, 0.6938, 0.3614, 0.6673, 0.3632, 0.6573, 0.3656, 0.6537, 0.3652, 0.6634, 0.3473, 0.6562, 0.3501, 0.6474, 0.3452, 0.6506, 0.3416, 0.6597, 0.3461, 0.655, 0.3452, 0.6506, 0.3446, 0.6405, 0.3474, 0.6446, 0.3632, 0.6573, 0.3632, 0.6464, 0.3682, 0.644, 0.3656, 0.6537, 0.3625, 0.6393, 0.3682, 0.644, 0.3703, 0.6265, 0.3626, 0.6269, 0.3496, 0.6382, 0.3514, 0.6268, 0.3461, 0.6235, 0.3446, 0.6405, 0.3681, 0.5813, 0.3703, 0.6265, 0.366, 0.6235, 0.3635, 0.5779, 0.3514, 0.6268, 0.3626, 0.6269, 0.3641, 0.5842, 0.3574, 0.5844, 0.3635, 0.5779, 0.3636, 0.55, 0.3667, 0.5559, 0.3681, 0.5813, 0.3644, 0.5191, 0.3591, 0.5336, 0.357, 0.5369, 0.3642, 0.5123, 0.3565, 0.5478, 0.3537, 0.578, 0.3512, 0.581, 0.3549, 0.5517, 0.3591, 0.5336, 0.3565, 0.5478, 0.3549, 0.5517, 0.357, 0.5369, 0.3629, 0.5243, 0.3679, 0.5259, 0.3713, 0.5147, 0.3642, 0.5123, 0.3675, 0.5363, 0.368, 0.5408, 0.3667, 0.5559, 0.3636, 0.55, 0.37, 0.5209, 0.3713, 0.5147, 0.368, 0.5408, 0.3675, 0.5363, 0.3647, 0.5438, 0.3679, 0.5259, 0.3629, 0.5243, 0.3569, 0.5412, 0.3468, 0.7911, 0.356, 0.7923, 0.3502, 0.7583, 0.292, 0.3902, 0.2905, 0.3609, 0.2849, 0.3616, 0.2885, 0.3906, 0.2944, 0.4235, 0.2878, 0.4245, 0.2888, 0.4052, 0.2947, 0.4043, 0.2848, 0.3411, 0.283, 0.3414, 0.2825, 0.3172, 0.284, 0.3169, 0.284, 0.3169, 0.2825, 0.3172, 0.2865, 0.2387, 0.288, 0.2388, 0.2923, 0.4046, 0.292, 0.3902, 0.2885, 0.3906, 0.2888, 0.4052, 0.2922, 0.4769, 0.2914, 0.4431, 0.2863, 0.4438, 0.2853, 0.4781, 0.2945, 0.4426, 0.2863, 0.4438, 0.2878, 0.4245, 0.2944, 0.4235, 0.3014, 0.4699, 0.2894, 0.4695, 0.2853, 0.4781, 0.2962, 0.4767, 0.2928, 0.4882, 0.2817, 0.4919, 0.2894, 0.4695, 0.3014, 0.4699, 0.2829, 0.5012, 0.2914, 0.4924, 0.2817, 0.4919, 0.283, 0.5025, 0.3447, 0.7364, 0.3257, 0.6629, 0.3403, 0.7388, 0.3486, 0.7537, 0.3534, 0.7322, 0.3586, 0.7352, 0.3535, 0.7532, 0.3454, 0.7388, 0.3502, 0.7583, 0.3545, 0.7428, 0.3497, 0.7364, 0.3297, 0.7429, 0.3367, 0.7263, 0.33, 0.7226, 0.3228, 0.7355, 0.3491, 0.7954, 0.3526, 0.803, 0.3374, 0.8037, 0.7466, 0.8914, 0.7431, 0.899, 0.7574, 0.9074, 0.7587, 0.8997, 0.2869, 0.8048, 0.2961, 0.8208, 0.2949, 0.8245, 0.2865, 0.8094, 0.3109, 0.4752, 0.3221, 0.5415, 0.3433, 0.5501, 0.3314, 0.4858, 0.3128, 0.3865, 0.3098, 0.3577, 0.3181, 0.3565, 0.3178, 0.3862, 0.2991, 0.3145, 0.3119, 0.3126, 0.3031, 0.2405, 0.2941, 0.2395, 0.3497, 0.7364, 0.3587, 0.7438, 0.335, 0.7499, 0.2967, 0.208, 0.2958, 0.2085, 0.3053, 0.2096, 0.3055, 0.2094, 0.3055, 0.2094, 0.3002, 0.209, 0.2957, 0.2084, 0.2967, 0.208, 0.2957, 0.2084, 0.2909, 0.2079, 0.2875, 0.2075, 0.2967, 0.208, 0.3073, 0.2128, 0.3029, 0.2272, 0.3031, 0.2405, 0.3073, 0.2149, 0.2999, 0.2258, 0.3002, 0.2118, 0.3073, 0.2149, 0.3031, 0.2405, 0.2871, 0.2255, 0.2838, 0.2102, 0.285, 0.2125, 0.2888, 0.2389, 0.3305, 0.7227, 0.33, 0.7226, 0.3367, 0.6937, 0.3393, 0.695, 0.3512, 0.581, 0.3461, 0.6235, 0.3514, 0.6268, 0.3574, 0.5844, 0.7308, 0.911, 0.7246, 0.9201, 0.7301, 0.9229, 0.7308, 0.911, 0.7393, 0.9131, 0.7431, 0.899])
me_cube_002.materials.append(mat_material_005)
me_cube_002.use_remesh_fix_poles = True
me_cube_002.use_remesh_preserve_attributes = False
me_cube_002.update()
arm_armature = bpy.data.armatures.new('Armature')  # bones are not reproduced

# ---- objects
ob_charactermodel_001 = bpy.data.objects.new('CharacterModel.001', me_cube_002)
ob_armature = bpy.data.objects.new('Armature', arm_armature)

# ---- transforms, parenting, visibility, modifiers, constraints
ob_charactermodel_001.parent = ob_armature
ob_charactermodel_001.matrix_parent_inverse = Matrix(((1.0, -0.0, 0.0, -0.0), (-0.0, 1.0, -0.0, 0.0), (0.0, -0.0, 1.0, -1.947), (-0.0, 0.0, -0.0, 1.0)))
ob_charactermodel_001.location = (0.0, 0.0, 0.0)
ob_charactermodel_001.scale = (0.5662, 0.5662, 0.5662)
ob_charactermodel_001.color = (0.8, 0.8, 0.8, 1.0)
_vg = ob_charactermodel_001.vertex_groups.new(name='Spine')
for _i, _w in zip([41, 42, 43, 52, 53, 96, 97, 98, 99, 199, 200, 201, 204, 278, 279, 280, 289, 290, 333, 334, 335, 336, 431, 432, 433, 434, 439, 440, 441, 442, 469, 470, 471, 474], [0.07529, 0.05488, 0.09374, 0.7401, 0.7613, 0.06308, 0.09859, 0.6605, 0.6722, 0.1141, 0.6445, 0.7304, 0.07349, 0.07529, 0.05488, 0.09374, 0.7401, 0.7613, 0.06308, 0.09859, 0.6605, 0.6722, 0.0565, 0.07647, 0.7866, 0.8213, 0.04957, 0.04777, 0.7317, 0.7001, 0.1141, 0.6445, 0.7304, 0.07349]): _vg.add([_i], _w, 'REPLACE')
_vg = ob_charactermodel_001.vertex_groups.new(name='Chest')
for _i, _w in zip([0, 1, 2, 5, 6, 7, 9, 12, 13, 14, 15, 16, 19, 20, 21, 22, 37, 39, 40, 41, 42, 43, 46, 47, 52, 53, 54, 55, 56, 57, 98, 99, 200, 201, 204, 205, 236, 237, 238, 241, 242, 243, 245, 248, 249, 250, 251, 252, 255, 256, 257, 258, 274, 276, 277, 278, 279, 280, 283, 284, 289, 290, 291, 292, 293, 294, 335, 336, 411, 412, 414, 415, 419, 420, 422, 429, 430, 431, 432, 433, 434, 435, 436, 470, 471, 474, 475], [0.1365, 0.07566, 0.07972, 0.6471, 0.1019, 0.05128, 0.6002, 0.2041, 0.04055, 0.1544, 0.09329, 0.07313, 0.6919, 0.03515, 0.03858, 0.02858, 0.1035, 0.03381, 0.2073, 0.3438, 0.1675, 0.5445, 0.0909, 0.04151, 0.1269, 0.1302, 0.3351, 0.2248, 0.1056, 0.122, 0.007783, 0.005138, 0.01286, 0.1281, 0.2597, 0.0662, 0.1365, 0.07566, 0.07972, 0.6471, 0.1019, 0.05128, 0.6002, 0.2041, 0.04055, 0.1544, 0.09329, 0.07313, 0.6919, 0.03515, 0.03858, 0.02858, 0.1035, 0.03381, 0.2073, 0.3438, 0.1675, 0.5445, 0.0909, 0.04151, 0.1269, 0.1302, 0.3351, 0.2248, 0.1056, 0.122, 0.007783, 0.005138, 0.01475, 0.1848, 0.1265, 0.06066, 0.1175, 0.7449, 0.02923, 0.133, 0.7243, 0.5036, 0.791, 0.1155, 0.1124, 0.7446, 0.2477, 0.01286, 0.1281, 0.2597, 0.0662]): _vg.add([_i], _w, 'REPLACE')
_vg = ob_charactermodel_001.vertex_groups.new(name='Neck')
for _i, _w in zip([0, 1, 2, 4, 5, 6, 7, 9, 10, 11, 12, 13, 14, 15, 16, 18, 19, 20, 21, 22, 23, 32, 33, 34, 35, 36, 54, 55, 56, 57, 174, 236, 237, 238, 240, 241, 242, 243, 245, 246, 247, 248, 249, 250, 251, 252, 254, 255, 256, 257, 258, 259, 268, 269, 270, 271, 272, 273, 291, 292, 293, 294, 411, 412, 413, 414, 415, 417, 418, 419, 420, 421, 422, 427, 428, 429, 435, 436], [0.5516, 0.2797, 0.2484, 0.08261, 0.1176, 0.5663, 0.2925, 0.1535, 0.3106, 0.0744, 0.5194, 0.6265, 0.5248, 0.3115, 0.2151, 0.07979, 0.1113, 0.134, 0.1471, 0.1525, 0.1488, 0.03081, 0.01799, 0.03344, 0.03028, 0.02254, 0.006263, 0.008194, 0.1425, 0.01326, 0.0009733, 0.5516, 0.2797, 0.2484, 0.08261, 0.1176, 0.5663, 0.2925, 0.1535, 0.3106, 0.0744, 0.5194, 0.6265, 0.5248, 0.3115, 0.2151, 0.07979, 0.1113, 0.134, 0.1471, 0.1525, 0.1488, 0.03081, 0.01799, 0.03344, 0.03028, 0.0001076, 0.02254, 0.006263, 0.008194, 0.1425, 0.01326, 0.6452, 0.4895, 0.3462, 0.3504, 0.1739, 0.0009733, 0.07331, 0.6836, 0.1043, 0.1818, 0.1194, 0.03375, 0.03599, 0.09169, 0.02393, 0.3536]): _vg.add([_i], _w, 'REPLACE')
_vg = ob_charactermodel_001.vertex_groups.new(name='Head')
for _i, _w in zip([0, 1, 2, 3, 4, 5, 6, 7, 8, 9, 10, 11, 12, 13, 14, 15, 16, 17, 18, 19, 20, 21, 22, 23, 24, 25, 26, 27, 28, 29, 30, 31, 32, 33, 34, 35, 36, 174, 236, 237, 238, 239, 240, 241, 242, 243, 244, 245, 246, 247, 248, 249, 250, 251, 252, 253, 254, 255, 256, 257, 258, 259, 260, 261, 262, 263, 264, 265, 266, 267, 268, 269, 270, 271, 272, 273, 411, 412, 413, 414, 415, 416, 417, 418, 419, 420, 421, 422, 423, 424, 425, 426, 427, 428], [0.2744, 0.6258, 0.6555, 0.9893, 0.888, 0.05327, 0.2942, 0.6365, 0.9888, 0.05631, 0.6447, 0.9145, 0.06189, 0.2871, 0.2852, 0.5744, 0.6978, 0.9851, 0.8907, 0.05783, 0.8146, 0.7989, 0.798, 0.8164, 0.9943, 0.9943, 0.997, 0.9972, 0.9985, 0.9983, 0.9964, 0.9894, 0.9507, 0.9559, 0.9434, 0.9461, 0.9583, 0.9824, 0.2744, 0.6258, 0.6555, 0.9893, 0.888, 0.05327, 0.2942, 0.6365, 0.9888, 0.05631, 0.6447, 0.9145, 0.06189, 0.2871, 0.2852, 0.5744, 0.6978, 0.9851, 0.8907, 0.05783, 0.8146, 0.7989, 0.798, 0.8164, 0.9943, 0.9943, 0.997, 0.9972, 0.9985, 0.9983, 0.9964, 0.9894, 0.9507, 0.9559, 0.9434, 0.9461, 0.9819, 0.9583, 0.2878, 0.2965, 0.6145, 0.5014, 0.7544, 0.9835, 0.9824, 0.8986, 0.06397, 0.06013, 0.796, 0.8332, 0.9948, 0.9993, 0.9992, 0.9967, 0.9523, 0.9409]): _vg.add([_i], _w, 'REPLACE')
_vg = ob_charactermodel_001.vertex_groups.new(name='Arm.L')
for _i, _w in zip([0, 5, 6, 9, 12, 13, 14, 19, 37, 38, 39, 40, 41, 42, 43, 44, 45, 46, 47, 48, 49, 50, 51, 52, 53, 54, 55, 56, 57, 201, 202, 203, 204, 205, 206, 279, 293, 419, 420, 429, 430, 431, 432, 435, 436], [0.0155, 0.1659, 0.01727, 0.1758, 0.1846, 0.01544, 0.009046, 0.1182, 0.7778, 0.8361, 0.8653, 0.7001, 0.4896, 0.6647, 0.2981, 0.1797, 0.6959, 0.5499, 0.2596, 0.005424, 0.1019, 0.1079, 0.1042, 0.05236, 0.01345, 0.5781, 0.6938, 0.681, 0.7966, 0.05188, 0.05366, 0.1061, 0.4955, 0.4048, 0.4378, 0.001655, 0.02343, 0.06611, 0.03503, 0.3769, 0.1112, 0.1968, 0.0558, 0.09103, 0.1875]): _vg.add([_i], _w, 'REPLACE')
_vg = ob_charactermodel_001.vertex_groups.new(name='UpArm.L')
for _i, _w in zip([37, 38, 39, 40, 41, 42, 43, 44, 45, 46, 47, 48, 49, 50, 51, 55, 57, 122, 123, 124, 125, 126, 127, 128, 129, 130, 131, 132, 133, 134, 135, 136, 137, 138, 139, 140, 141, 142, 145, 202, 203, 204, 205, 206, 214, 215, 216, 217, 218, 219, 220, 221, 222, 223, 224, 225], [0.09362, 0.1317, 0.02874, 0.04673, 0.07504, 0.07353, 0.03197, 0.8123, 0.2775, 0.3317, 0.6712, 0.9703, 0.8923, 0.8696, 0.8713, 0.001561, 0.01764, 0.9783, 0.9786, 0.9928, 0.9894, 0.9859, 0.9729, 0.9808, 0.9959, 0.9671, 0.8183, 0.8238, 0.9833, 0.8905, 0.2727, 0.2588, 0.9054, 0.5327, 0.07508, 0.05066, 0.518, 0.008053, 0.002451, 0.9313, 0.8705, 0.156, 0.5015, 0.5449, 0.9785, 0.9911, 0.9884, 0.9794, 0.8927, 0.9036, 0.5821, 0.5816, 0.3039, 0.2844, 0.001225, 0.004027]): _vg.add([_i], _w, 'REPLACE')
_vg = ob_charactermodel_001.vertex_groups.new(name='LowArm.L')
for _i, _w in zip([130, 131, 132, 134, 135, 136, 137, 138, 139, 140, 141, 142, 143, 144, 145, 146, 147, 148, 149, 150, 151, 152, 153, 218, 219, 220, 221, 222, 223, 224, 225, 226, 227, 228, 229], [0.01346, 0.1812, 0.1761, 0.1092, 0.7272, 0.7412, 0.09452, 0.4673, 0.9249, 0.9493, 0.482, 0.9709, 0.989, 0.999, 0.9737, 0.9381, 0.9546, 0.9635, 0.951, 0.07137, 0.06007, 0.04318, 0.05648, 0.09733, 0.08803, 0.4179, 0.4182, 0.6961, 0.7156, 0.9863, 0.98, 0.9572, 0.9464, 0.05163, 0.06392]): _vg.add([_i], _w, 'REPLACE')
_vg = ob_charactermodel_001.vertex_groups.new(name='Palm.L')
for _i, _w in zip([146, 147, 149, 150, 151, 152, 153, 154, 155, 156, 157, 158, 159, 160, 161, 226, 227, 228, 229, 230, 231], [0.05852, 0.02547, 0.04317, 0.8782, 0.8745, 0.3101, 0.7559, 0.4285, 0.4539, 0.2371, 0.2402, 0.05161, 0.1252, 0.08269, 0.127, 0.02158, 0.042, 0.5923, 0.8171, 0.3455, 0.3344]): _vg.add([_i], _w, 'REPLACE')
_vg = ob_charactermodel_001.vertex_groups.new(name='f2.1.l')
_vg = ob_charactermodel_001.vertex_groups.new(name='f2.2.l')
_vg = ob_charactermodel_001.vertex_groups.new(name='f3.1.l')
_vg = ob_charactermodel_001.vertex_groups.new(name='f3.2.l')
_vg = ob_charactermodel_001.vertex_groups.new(name='f4.1.l')
for _i, _w in zip([150, 151, 154, 155, 173, 228, 229, 230, 231, 232], [0.03882, 0.05239, 0.5437, 0.5189, 0.003042, 0.0262, 0.01941, 0.2594, 0.2719, 0.001521]): _vg.add([_i], _w, 'REPLACE')
_vg = ob_charactermodel_001.vertex_groups.new(name='f4.2.l')
for _i, _w in zip([172, 173, 232, 233], [0.9934, 0.9734, 0.4867, 0.4967]): _vg.add([_i], _w, 'REPLACE')
_vg = ob_charactermodel_001.vertex_groups.new(name='f1.1.l')
for _i, _w in zip([156, 157, 160, 161, 230, 231], [0.1165, 0.121, 0.03249, 0.06223, 0.05827, 0.06052]): _vg.add([_i], _w, 'REPLACE')
_vg = ob_charactermodel_001.vertex_groups.new(name='f1.2.l')
for _i, _w in zip([170, 171, 232, 233], [0.9962, 0.9869, 0.4981, 0.4935]): _vg.add([_i], _w, 'REPLACE')
_vg = ob_charactermodel_001.vertex_groups.new(name='f0.1.l')
for _i, _w in zip([152, 153, 156, 157, 158, 159, 160, 161, 162, 163, 164, 165, 228, 229, 230, 231], [0.6423, 0.1817, 0.6346, 0.6151, 0.9342, 0.8501, 0.8607, 0.7783, 0.05985, 0.07833, 0.0946, 0.1095, 0.3211, 0.09084, 0.3173, 0.3076]): _vg.add([_i], _w, 'REPLACE')
_vg = ob_charactermodel_001.vertex_groups.new(name='f0.2.l')
for _i, _w in zip([161, 162, 163, 164, 165, 166, 167, 168, 169], [0.002948, 0.9395, 0.9195, 0.9028, 0.8863, 0.997, 0.9954, 0.9986, 0.9973]): _vg.add([_i], _w, 'REPLACE')
_vg = ob_charactermodel_001.vertex_groups.new(name='Arm.R')
for _i, _w in zip([42, 56, 236, 241, 242, 245, 248, 249, 250, 255, 274, 275, 276, 277, 278, 279, 280, 281, 282, 283, 284, 285, 286, 287, 288, 289, 290, 291, 292, 293, 294, 419, 420, 429, 430, 431, 432, 435, 436, 471, 472, 473, 474, 475, 476], [0.001655, 0.02343, 0.0155, 0.1659, 0.01727, 0.1758, 0.1846, 0.01544, 0.009046, 0.1182, 0.7778, 0.8361, 0.8653, 0.7001, 0.4896, 0.6647, 0.2981, 0.1797, 0.6959, 0.5499, 0.2596, 0.005424, 0.1019, 0.1079, 0.1042, 0.05236, 0.01345, 0.5781, 0.6938, 0.681, 0.7966, 0.06611, 0.03503, 0.3769, 0.1112, 0.1968, 0.0558, 0.09103, 0.1875, 0.05188, 0.05366, 0.1061, 0.4955, 0.4048, 0.4378]): _vg.add([_i], _w, 'REPLACE')
_vg = ob_charactermodel_001.vertex_groups.new(name='UpArm.R')
for _i, _w in zip([274, 275, 276, 277, 278, 279, 280, 281, 282, 283, 284, 285, 286, 287, 288, 292, 294, 359, 360, 361, 362, 363, 364, 365, 366, 367, 368, 369, 370, 371, 372, 373, 374, 375, 376, 377, 378, 379, 382, 472, 473, 474, 475, 476, 484, 485, 486, 487, 488, 489, 490, 491, 492, 493, 494, 495], [0.09362, 0.1317, 0.02874, 0.04673, 0.07504, 0.07353, 0.03197, 0.8123, 0.2775, 0.3317, 0.6712, 0.9703, 0.8923, 0.8696, 0.8713, 0.001561, 0.01764, 0.9783, 0.9786, 0.9928, 0.9894, 0.9859, 0.9729, 0.9808, 0.9959, 0.9671, 0.8183, 0.8238, 0.9833, 0.8905, 0.2727, 0.2588, 0.9054, 0.5327, 0.07508, 0.05066, 0.518, 0.008053, 0.002451, 0.9313, 0.8705, 0.156, 0.5015, 0.5449, 0.9785, 0.9911, 0.9884, 0.9794, 0.8927, 0.9036, 0.5821, 0.5816, 0.3039, 0.2844, 0.001225, 0.004027]): _vg.add([_i], _w, 'REPLACE')
_vg = ob_charactermodel_001.vertex_groups.new(name='LowArm.R')
for _i, _w in zip([367, 368, 369, 371, 372, 373, 374, 375, 376, 377, 378, 379, 380, 381, 382, 383, 384, 385, 386, 387, 388, 389, 390, 488, 489, 490, 491, 492, 493, 494, 495, 496, 497, 498, 499], [0.01346, 0.1812, 0.1761, 0.1092, 0.7272, 0.7412, 0.09452, 0.4673, 0.9249, 0.9493, 0.482, 0.9709, 0.989, 0.999, 0.9737, 0.9381, 0.9546, 0.9635, 0.951, 0.07137, 0.06007, 0.04318, 0.05648, 0.09733, 0.08803, 0.4179, 0.4182, 0.6961, 0.7156, 0.9863, 0.98, 0.9572, 0.9464, 0.05163, 0.06392]): _vg.add([_i], _w, 'REPLACE')
_vg = ob_charactermodel_001.vertex_groups.new(name='Palm.R')
for _i, _w in zip([383, 384, 386, 387, 388, 389, 390, 391, 392, 393, 394, 395, 396, 397, 398, 496, 497, 498, 499, 500, 501], [0.05852, 0.02547, 0.04317, 0.8782, 0.8745, 0.3101, 0.7559, 0.4285, 0.4539, 0.2371, 0.2402, 0.05161, 0.1252, 0.08269, 0.127, 0.02158, 0.042, 0.5923, 0.8171, 0.3455, 0.3344]): _vg.add([_i], _w, 'REPLACE')
_vg = ob_charactermodel_001.vertex_groups.new(name='f2.1.r')
_vg = ob_charactermodel_001.vertex_groups.new(name='f2.2.r')
_vg = ob_charactermodel_001.vertex_groups.new(name='f3.1.r')
_vg = ob_charactermodel_001.vertex_groups.new(name='f3.2.r')
_vg = ob_charactermodel_001.vertex_groups.new(name='f4.1.r')
for _i, _w in zip([387, 388, 391, 392, 410, 498, 499, 500, 501, 502], [0.03882, 0.05239, 0.5437, 0.5189, 0.003042, 0.0262, 0.01941, 0.2594, 0.2719, 0.001521]): _vg.add([_i], _w, 'REPLACE')
_vg = ob_charactermodel_001.vertex_groups.new(name='f4.2.r')
for _i, _w in zip([409, 410, 502, 503], [0.9934, 0.9734, 0.4867, 0.4967]): _vg.add([_i], _w, 'REPLACE')
_vg = ob_charactermodel_001.vertex_groups.new(name='f1.1.r')
for _i, _w in zip([393, 394, 397, 398, 500, 501], [0.1165, 0.121, 0.03249, 0.06223, 0.05827, 0.06052]): _vg.add([_i], _w, 'REPLACE')
_vg = ob_charactermodel_001.vertex_groups.new(name='f1.2.r')
for _i, _w in zip([407, 408, 502, 503], [0.9962, 0.9869, 0.4981, 0.4935]): _vg.add([_i], _w, 'REPLACE')
_vg = ob_charactermodel_001.vertex_groups.new(name='f0.1.r')
for _i, _w in zip([389, 390, 393, 394, 395, 396, 397, 398, 399, 400, 401, 402, 498, 499, 500, 501], [0.6423, 0.1817, 0.6346, 0.6151, 0.9342, 0.8501, 0.8607, 0.7783, 0.05985, 0.07833, 0.0946, 0.1095, 0.3211, 0.09084, 0.3173, 0.3076]): _vg.add([_i], _w, 'REPLACE')
_vg = ob_charactermodel_001.vertex_groups.new(name='f0.2.r')
for _i, _w in zip([398, 399, 400, 401, 402, 403, 404, 405, 406], [0.002948, 0.9395, 0.9195, 0.9028, 0.8863, 0.997, 0.9954, 0.9986, 0.9973]): _vg.add([_i], _w, 'REPLACE')
_vg = ob_charactermodel_001.vertex_groups.new(name='Pelvis')
for _i, _w in zip([52, 53, 58, 59, 60, 61, 62, 63, 65, 96, 97, 98, 99, 195, 197, 198, 199, 200, 201, 289, 290, 295, 296, 297, 298, 299, 300, 302, 333, 334, 335, 336, 433, 434, 437, 438, 439, 440, 441, 442, 463, 465, 466, 467, 468, 469, 470, 471], [0.02038, 0.02869, 0.4733, 0.6034, 0.1603, 0.2469, 0.05476, 0.104, 0.04387, 0.2314, 0.3258, 0.1893, 0.1689, 0.02193, 0.2036, 0.01104, 0.1763, 0.1609, 0.02341, 0.02038, 0.02869, 0.4733, 0.6034, 0.1603, 0.2469, 0.05476, 0.104, 0.04387, 0.2314, 0.3258, 0.1893, 0.1689, 0.01617, 0.02293, 0.5608, 0.6877, 0.6094, 0.7267, 0.1797, 0.2183, 0.02193, 0.2036, 0.01104, 0.5383, 0.6242, 0.1763, 0.1609, 0.02341]): _vg.add([_i], _w, 'REPLACE')
_vg = ob_charactermodel_001.vertex_groups.new(name='UpLeg.L')
for _i, _w in zip([58, 59, 60, 61, 62, 63, 64, 65, 66, 67, 68, 69, 70, 71, 72, 73, 74, 75, 76, 77, 78, 79, 92, 93, 94, 95, 96, 97, 98, 99, 187, 188, 189, 190, 191, 192, 193, 194, 195, 196, 197, 198, 199, 200, 201, 295, 296, 297, 298, 333, 437, 438, 439, 440, 441, 442, 465, 467, 468], [0.4186, 0.324, 0.807, 0.725, 0.9324, 0.8805, 0.975, 0.9472, 0.9879, 0.9745, 0.9823, 0.9913, 0.9835, 0.9928, 0.8543, 0.9736, 0.8594, 0.9664, 0.005012, 0.06752, 0.01034, 0.05785, 0.8064, 0.8674, 0.1741, 0.2387, 0.6722, 0.5507, 0.1047, 0.1077, 0.03627, 0.553, 0.04627, 0.4483, 0.914, 0.9108, 0.9868, 0.9903, 0.9611, 0.9917, 0.766, 0.966, 0.6948, 0.1422, 0.007185, 0.1001, 0.06637, 0.01104, 0.004937, 0.009443, 0.2138, 0.1531, 0.1691, 0.1111, 0.00876, 0.005931, 0.007989, 0.2272, 0.1834]): _vg.add([_i], _w, 'REPLACE')
_vg = ob_charactermodel_001.vertex_groups.new(name='LowLeg.L')
for _i, _w in zip([72, 73, 74, 75, 76, 77, 78, 79, 80, 81, 82, 83, 84, 85, 86, 87, 88, 89, 90, 91, 92, 93, 94, 95, 100, 101, 102, 103, 116, 117, 118, 119, 120, 121, 175, 181, 182, 183, 184, 185, 186, 187, 188, 189, 190, 191, 192, 207, 208, 209, 210, 211, 212, 213, 234, 235], [0.1455, 0.001516, 0.1405, 0.01657, 0.9725, 0.9325, 0.9698, 0.9421, 0.9972, 0.9921, 0.9973, 0.989, 0.9547, 0.2155, 0.9623, 0.115, 0.9956, 0.9944, 0.997, 0.9966, 0.1936, 0.1325, 0.8259, 0.7613, 0.9984, 0.9981, 0.9991, 0.9993, 0.2097, 0.2047, 0.2121, 0.3827, 0.3713, 0.3628, 0.288, 0.2974, 0.2862, 0.9908, 0.9978, 0.9946, 0.9989, 0.9525, 0.4469, 0.9483, 0.5517, 0.0735, 0.08907, 0.5748, 0.5851, 0.9961, 0.9942, 0.1078, 0.09958, 0.08766, 0.3413, 0.3423]): _vg.add([_i], _w, 'REPLACE')
_vg = ob_charactermodel_001.vertex_groups.new(name='Foot.L')
for _i, _w in zip([84, 85, 86, 87, 104, 105, 107, 108, 110, 111, 112, 113, 114, 115, 116, 117, 118, 119, 120, 121, 175, 176, 177, 178, 179, 181, 182, 207, 208, 211, 212, 213, 234, 235], [0.04064, 0.7846, 0.02542, 0.8845, 0.06592, 0.05821, 0.06447, 0.04219, 0.9645, 0.9808, 0.9599, 0.9885, 0.9595, 0.9738, 0.7879, 0.7929, 0.7857, 0.6163, 0.6276, 0.6361, 0.7103, 0.0652, 0.9726, 0.974, 0.0502, 0.701, 0.712, 0.4252, 0.4126, 0.886, 0.8924, 0.8985, 0.6556, 0.6525]): _vg.add([_i], _w, 'REPLACE')
_vg = ob_charactermodel_001.vertex_groups.new(name='Toe.L')
for _i, _w in zip([104, 105, 106, 107, 108, 109, 110, 112, 114, 176, 177, 178, 179, 180], [0.9337, 0.9415, 0.9922, 0.9353, 0.9539, 0.997, 0.01693, 0.0273, 0.02084, 0.9345, 0.008467, 0.01042, 0.9477, 0.9946]): _vg.add([_i], _w, 'REPLACE')
_vg = ob_charactermodel_001.vertex_groups.new(name='UpLeg.R')
for _i, _w in zip([58, 59, 60, 61, 96, 197, 295, 296, 297, 298, 299, 300, 301, 302, 303, 304, 305, 306, 307, 308, 309, 310, 311, 312, 313, 314, 315, 316, 329, 330, 331, 332, 333, 334, 335, 336, 437, 438, 439, 440, 441, 442, 455, 456, 457, 458, 459, 460, 461, 462, 463, 464, 465, 466, 467, 468, 469, 470, 471], [0.1001, 0.06637, 0.01104, 0.004937, 0.009443, 0.007989, 0.4186, 0.324, 0.807, 0.725, 0.9324, 0.8805, 0.975, 0.9472, 0.9879, 0.9745, 0.9823, 0.9913, 0.9835, 0.9928, 0.8543, 0.9736, 0.8594, 0.9664, 0.005012, 0.06752, 0.01034, 0.05785, 0.8064, 0.8674, 0.1741, 0.2387, 0.6722, 0.5507, 0.1047, 0.1077, 0.2138, 0.1531, 0.1691, 0.1111, 0.00876, 0.005931, 0.03627, 0.553, 0.04627, 0.4483, 0.914, 0.9108, 0.9868, 0.9903, 0.9611, 0.9917, 0.766, 0.966, 0.2272, 0.1834, 0.6948, 0.1422, 0.007185]): _vg.add([_i], _w, 'REPLACE')
_vg = ob_charactermodel_001.vertex_groups.new(name='LowLeg.R')
for _i, _w in zip([309, 310, 311, 312, 313, 314, 315, 316, 317, 318, 319, 320, 321, 322, 323, 324, 325, 326, 327, 328, 329, 330, 331, 332, 337, 338, 339, 340, 353, 354, 355, 356, 357, 358, 443, 449, 450, 451, 452, 453, 454, 455, 456, 457, 458, 459, 460, 477, 478, 479, 480, 481, 482, 483, 504, 505], [0.1455, 0.001516, 0.1405, 0.01657, 0.9725, 0.9325, 0.9698, 0.9421, 0.9972, 0.9921, 0.9973, 0.989, 0.9547, 0.2155, 0.9623, 0.115, 0.9956, 0.9944, 0.997, 0.9966, 0.1936, 0.1325, 0.8259, 0.7613, 0.9984, 0.9981, 0.9991, 0.9993, 0.2097, 0.2047, 0.2121, 0.3827, 0.3713, 0.3628, 0.288, 0.2974, 0.2862, 0.9908, 0.9978, 0.9946, 0.9989, 0.9525, 0.4469, 0.9483, 0.5517, 0.0735, 0.08907, 0.5748, 0.5851, 0.9961, 0.9942, 0.1078, 0.09958, 0.08766, 0.3413, 0.3423]): _vg.add([_i], _w, 'REPLACE')
_vg = ob_charactermodel_001.vertex_groups.new(name='Foot.R')
for _i, _w in zip([321, 322, 323, 324, 341, 342, 344, 345, 347, 348, 349, 350, 351, 352, 353, 354, 355, 356, 357, 358, 443, 444, 445, 446, 447, 449, 450, 477, 478, 481, 482, 483, 504, 505], [0.04064, 0.7846, 0.02542, 0.8845, 0.06592, 0.05821, 0.06447, 0.04219, 0.9645, 0.9808, 0.9599, 0.9885, 0.9595, 0.9738, 0.7879, 0.7929, 0.7857, 0.6163, 0.6276, 0.6361, 0.7103, 0.0652, 0.9726, 0.974, 0.0502, 0.701, 0.712, 0.4252, 0.4126, 0.886, 0.8924, 0.8985, 0.6556, 0.6525]): _vg.add([_i], _w, 'REPLACE')
_vg = ob_charactermodel_001.vertex_groups.new(name='Toe.R')
for _i, _w in zip([341, 342, 343, 344, 345, 346, 347, 349, 351, 444, 445, 446, 447, 448], [0.9337, 0.9415, 0.9922, 0.9353, 0.9539, 0.997, 0.01693, 0.0273, 0.02084, 0.9345, 0.008467, 0.01042, 0.9477, 0.9946]): _vg.add([_i], _w, 'REPLACE')
_vg = ob_charactermodel_001.vertex_groups.new(name='Bone')
for _i, _w in zip([40, 41, 42, 43, 46, 52, 53, 58, 96, 97, 98, 99, 199, 200, 201, 204, 205, 277, 278, 279, 280, 283, 289, 290, 295, 333, 334, 335, 336, 430, 431, 432, 433, 434, 437, 439, 440, 441, 442, 469, 470, 471, 474, 475], [0.01415, 0.1123, 0.03004, 0.1567, 0.01434, 0.8172, 0.8174, 0.005842, 0.1442, 0.1381, 0.7885, 0.8066, 0.2029, 0.7508, 0.8058, 0.1121, 0.0294, 0.01508, 0.1137, 0.03605, 0.1574, 0.01724, 0.8176, 0.8175, 0.005013, 0.1435, 0.1364, 0.7882, 0.8064, 0.005271, 0.09034, 0.12, 0.8805, 0.8878, 0.03147, 0.117, 0.07423, 0.8813, 0.8462, 0.2013, 0.7505, 0.8062, 0.1158, 0.03516]): _vg.add([_i], _w, 'REPLACE')
_vg = ob_charactermodel_001.vertex_groups.new(name='Bone.001')
for _i, _w in zip([5, 19, 37, 40, 41, 42, 43, 46, 53, 54, 55, 201, 204, 241, 255, 274, 277, 278, 279, 280, 283, 290, 291, 292, 420, 429, 430, 431, 432, 433, 434, 435, 436, 471, 474], [0.005179, 0.06833, 0.09025, 0.164, 0.4025, 0.01715, 0.5237, 0.09226, 0.07715, 0.1455, 0.0693, 0.02236, 0.1085, 0.004886, 0.0683, 0.09153, 0.1655, 0.4042, 0.02199, 0.5247, 0.09468, 0.07736, 0.1465, 0.06983, 0.1009, 0.1081, 0.7167, 0.4573, 0.7715, 0.01806, 0.06813, 0.5759, 0.04027, 0.02328, 0.1119]): _vg.add([_i], _w, 'REPLACE')
_vg = ob_charactermodel_001.vertex_groups.new(name='Bone.002')
for _i, _w in zip([0, 1, 2, 3, 4, 5, 6, 7, 8, 9, 10, 11, 12, 13, 14, 15, 16, 17, 18, 19, 20, 21, 22, 23, 24, 25, 26, 27, 28, 29, 30, 31, 32, 33, 34, 35, 36, 54, 55, 56, 174, 236, 237, 238, 239, 240, 241, 242, 243, 244, 245, 246, 247, 248, 249, 250, 251, 252, 253, 254, 255, 256, 257, 258, 259, 260, 261, 262, 263, 264, 265, 266, 267, 268, 269, 270, 271, 272, 273, 291, 292, 293, 411, 412, 413, 414, 415, 416, 417, 418, 419, 420, 421, 422, 423, 424, 425, 426, 427, 428, 429, 430, 435, 436], [0.8485, 0.943, 0.9664, 0.9929, 0.9881, 0.1371, 0.8204, 0.9066, 0.9901, 0.1294, 0.8721, 0.9468, 0.1616, 0.7757, 0.8909, 0.9406, 0.9726, 0.9961, 0.9902, 0.2152, 0.9849, 0.9776, 0.9788, 0.9649, 0.9952, 0.9962, 0.9947, 0.9929, 0.9952, 0.9933, 0.9901, 0.9952, 0.9807, 0.9887, 0.9945, 0.9929, 0.9683, 0.04299, 0.02292, 0.02834, 0.9826, 0.8482, 0.9429, 0.9664, 0.9929, 0.9881, 0.1355, 0.8199, 0.9063, 0.9901, 0.1264, 0.8719, 0.9467, 0.1596, 0.7753, 0.8908, 0.9405, 0.9726, 0.9961, 0.9902, 0.2148, 0.9849, 0.9775, 0.9788, 0.9648, 0.9952, 0.9962, 0.9947, 0.9929, 0.9952, 0.9933, 0.9901, 0.9952, 0.9807, 0.9887, 0.9944, 0.9929, 0.9817, 0.9683, 0.04279, 0.02218, 0.02466, 0.7621, 0.9097, 0.856, 0.9436, 0.9778, 0.9968, 0.9826, 0.9922, 0.1919, 0.5164, 0.9367, 0.9884, 0.9966, 0.9955, 0.9936, 0.9908, 0.9639, 0.9956, 0.0001387, 0.02384, 0.1114, 0.06196]): _vg.add([_i], _w, 'REPLACE')
_vg = ob_charactermodel_001.vertex_groups.new(name='Bone.011')
for _i, _w in zip([0, 1, 5, 6, 7, 9, 10, 11, 12, 13, 14, 15, 19, 23, 37, 38, 39, 40, 41, 42, 43, 44, 45, 46, 47, 50, 51, 52, 53, 54, 55, 56, 57, 201, 203, 204, 205, 206, 248, 249, 255, 291, 293, 411, 412, 413, 419, 420, 429, 430, 431, 432, 435, 436], [0.133, 0.04533, 0.7931, 0.1533, 0.07503, 0.8072, 0.07755, 0.007768, 0.6657, 0.1496, 0.08534, 0.03571, 0.6504, 0.001455, 0.5656, 0.2604, 0.8049, 0.6216, 0.2596, 0.4507, 0.1843, 0.08233, 0.1323, 0.1583, 0.08696, 0.01813, 0.009859, 0.06406, 0.02107, 0.6973, 0.7741, 0.8108, 0.7891, 0.06355, 0.03462, 0.4444, 0.1887, 0.07497, 0.05925, 0.01019, 0.05296, 0.00248, 0.05105, 0.07228, 0.02545, 0.04509, 0.2078, 0.1864, 0.5023, 0.09628, 0.1726, 0.01909, 0.1415, 0.3158]): _vg.add([_i], _w, 'REPLACE')
_vg = ob_charactermodel_001.vertex_groups.new(name='Bone.012')
for _i, _w in zip([9, 37, 38, 39, 40, 41, 42, 43, 44, 45, 46, 47, 48, 49, 50, 51, 52, 54, 55, 56, 57, 122, 123, 124, 125, 126, 127, 128, 129, 130, 131, 132, 133, 134, 135, 136, 137, 138, 139, 141, 142, 201, 202, 203, 204, 205, 206, 214, 215, 216, 217, 218, 219, 220, 221, 222, 223, 429, 431], [0.0003563, 0.3049, 0.7143, 0.1652, 0.147, 0.2086, 0.4599, 0.1111, 0.8977, 0.8597, 0.7105, 0.8918, 0.9776, 0.9831, 0.9423, 0.9624, 0.05963, 0.06817, 0.09603, 0.04017, 0.159, 0.9898, 0.9852, 0.99, 0.9973, 0.9848, 0.9722, 0.9709, 0.9955, 0.9607, 0.81, 0.7853, 0.9732, 0.872, 0.2728, 0.2389, 0.8493, 0.4865, 0.01311, 0.1789, 0.00209, 0.04308, 0.9879, 0.9434, 0.3244, 0.7457, 0.9185, 0.9869, 0.997, 0.9915, 0.9797, 0.9147, 0.933, 0.7243, 0.7093, 0.202, 0.1473, 0.007875, 0.07354]): _vg.add([_i], _w, 'REPLACE')
_vg = ob_charactermodel_001.vertex_groups.new(name='Bone.013')
for _i, _w in zip([127, 128, 130, 131, 132, 133, 134, 135, 136, 137, 138, 139, 140, 141, 142, 143, 144, 145, 146, 147, 148, 149, 150, 151, 152, 153, 218, 219, 220, 221, 222, 223, 224, 225, 226, 227, 228, 229], [0.001405, 0.006357, 0.02726, 0.1897, 0.2146, 0.003539, 0.1279, 0.7271, 0.761, 0.1507, 0.5134, 0.9683, 0.9787, 0.821, 0.9737, 0.9951, 0.9961, 0.9894, 0.9665, 0.9752, 0.9759, 0.9724, 0.08684, 0.07124, 0.06418, 0.05901, 0.08487, 0.06691, 0.2756, 0.2906, 0.7979, 0.8526, 0.9903, 0.9857, 0.9786, 0.9671, 0.06731, 0.05352]): _vg.add([_i], _w, 'REPLACE')
_vg = ob_charactermodel_001.vertex_groups.new(name='Bone.014')
for _i, _w in zip([146, 149, 150, 151, 152, 153, 154, 155, 156, 157, 158, 159, 160, 161, 162, 163, 164, 165, 166, 167, 168, 169, 170, 171, 172, 173, 227, 228, 229, 230, 231, 232, 233], [0.01654, 0.00493, 0.9131, 0.9287, 0.9358, 0.941, 0.9884, 0.9891, 0.9953, 0.9957, 0.9786, 0.9798, 0.9909, 0.9922, 0.9884, 0.9891, 0.991, 0.9911, 0.9904, 0.9906, 0.9908, 0.9907, 0.9992, 0.9993, 0.9991, 0.999, 0.01578, 0.9327, 0.9465, 0.9964, 0.9976, 0.9999, 0.9999]): _vg.add([_i], _w, 'REPLACE')
_vg = ob_charactermodel_001.vertex_groups.new(name='Bone.015')
for _i, _w in zip([9, 10, 12, 13, 19, 54, 56, 236, 237, 241, 242, 243, 245, 246, 247, 248, 249, 250, 251, 255, 259, 274, 275, 276, 277, 278, 279, 280, 281, 282, 283, 284, 287, 288, 289, 290, 291, 292, 293, 294, 411, 412, 413, 419, 420, 421, 429, 430, 431, 432, 435, 436, 471, 473, 474, 475, 476], [0.007317, 0.04218, 0.1492, 0.06766, 0.054, 0.003915, 0.08896, 0.1358, 0.04845, 0.7978, 0.1626, 0.08201, 0.8218, 0.1002, 0.02826, 0.7368, 0.1838, 0.08605, 0.03691, 0.6516, 0.008872, 0.5582, 0.2404, 0.4822, 0.616, 0.2534, 0.4236, 0.1808, 0.0731, 0.08129, 0.1579, 0.08669, 0.02016, 0.01213, 0.06012, 0.01926, 0.6945, 0.7715, 0.7667, 0.7868, 0.157, 0.02622, 0.09106, 0.5727, 0.187, 0.02712, 0.259, 0.09596, 0.117, 0.01821, 0.1415, 0.541, 0.06138, 0.03976, 0.4304, 0.1885, 0.05068]): _vg.add([_i], _w, 'REPLACE')
_vg = ob_charactermodel_001.vertex_groups.new(name='Bone.016')
for _i, _w in zip([245, 248, 274, 275, 276, 277, 278, 279, 280, 281, 282, 283, 284, 285, 286, 287, 288, 289, 291, 292, 293, 294, 359, 360, 361, 362, 363, 364, 365, 366, 367, 368, 369, 370, 371, 372, 373, 374, 375, 376, 377, 378, 379, 429, 431, 471, 472, 473, 474, 475, 476, 484, 485, 486, 487, 488, 489, 490, 491, 492, 493], [0.008803, 0.02104, 0.3106, 0.7357, 0.4951, 0.1507, 0.2115, 0.4773, 0.1127, 0.9078, 0.9118, 0.7067, 0.8885, 0.9794, 0.9885, 0.9396, 0.9595, 0.06174, 0.07063, 0.09992, 0.1321, 0.1676, 0.9884, 0.9845, 0.9909, 0.998, 0.9831, 0.9725, 0.9737, 0.9973, 0.9593, 0.814, 0.7986, 0.9845, 0.8768, 0.2784, 0.2416, 0.9132, 0.5169, 0.02097, 6.498e-05, 0.5057, 0.009828, 0.05448, 0.08145, 0.04496, 0.9918, 0.9383, 0.3306, 0.74, 0.944, 0.9851, 0.998, 0.9944, 0.9782, 0.9114, 0.9483, 0.7609, 0.7036, 0.2117, 0.1909]): _vg.add([_i], _w, 'REPLACE')
_vg = ob_charactermodel_001.vertex_groups.new(name='Bone.017')
for _i, _w in zip([364, 365, 367, 368, 369, 371, 372, 373, 374, 375, 376, 377, 378, 379, 380, 381, 382, 383, 384, 385, 386, 387, 388, 389, 390, 488, 489, 490, 491, 492, 493, 494, 495, 496, 497, 498, 499], [0.0004459, 0.0007474, 0.02982, 0.1858, 0.2013, 0.123, 0.7215, 0.7584, 0.08682, 0.483, 0.9644, 0.9748, 0.4943, 0.9698, 0.9945, 0.9953, 0.9778, 0.9666, 0.9768, 0.9759, 0.971, 0.08727, 0.07376, 0.06309, 0.05746, 0.08808, 0.0516, 0.2391, 0.2962, 0.7882, 0.809, 0.9857, 0.9839, 0.9777, 0.968, 0.0695, 0.05141]): _vg.add([_i], _w, 'REPLACE')
_vg = ob_charactermodel_001.vertex_groups.new(name='Bone.018')
for _i, _w in zip([383, 386, 387, 388, 389, 390, 391, 392, 393, 394, 395, 396, 397, 398, 399, 400, 401, 402, 403, 404, 405, 406, 407, 408, 409, 410, 497, 498, 499, 500, 501, 502, 503], [0.01608, 0.007529, 0.9127, 0.9262, 0.9369, 0.9425, 0.9881, 0.9887, 0.9955, 0.9958, 0.9791, 0.9804, 0.9911, 0.9924, 0.9887, 0.9894, 0.9913, 0.9913, 0.9907, 0.9909, 0.9911, 0.991, 0.9992, 0.9993, 0.999, 0.9989, 0.014, 0.9305, 0.9486, 0.9965, 0.9975, 0.9998, 0.9999]): _vg.add([_i], _w, 'REPLACE')
_vg = ob_charactermodel_001.vertex_groups.new(name='Bone.003')
for _i, _w in zip([58, 59, 96, 290, 295, 296, 298, 299, 300, 302, 333, 334, 335, 336, 437, 438, 439, 440, 442, 466, 467, 468, 469, 470, 471], [0.008893, 0.08421, 0.003793, 0.00983, 0.06131, 0.3873, 0.09939, 0.04744, 0.06983, 0.001129, 0.5585, 0.6541, 0.1257, 0.1184, 0.05577, 0.1898, 0.1234, 0.1129, 0.03008, 0.05202, 0.01188, 0.009841, 0.6233, 0.1602, 0.01666]): _vg.add([_i], _w, 'REPLACE')
_vg = ob_charactermodel_001.vertex_groups.new(name='Bone.004')
for _i, _w in zip([58, 59, 60, 96, 197, 295, 296, 297, 298, 299, 300, 301, 302, 303, 304, 305, 306, 307, 308, 309, 310, 311, 312, 314, 316, 329, 330, 331, 332, 333, 334, 437, 438, 439, 440, 455, 456, 458, 459, 460, 461, 462, 463, 464, 465, 466, 467, 468, 469, 470], [0.1195, 0.06427, 0.04042, 0.0001535, 0.06162, 0.5435, 0.2594, 0.8427, 0.8004, 0.9022, 0.8817, 0.9545, 0.9386, 0.9734, 0.9701, 0.9796, 0.9891, 0.9804, 0.992, 0.8662, 0.9642, 0.8606, 0.9569, 0.109, 0.08675, 0.743, 0.845, 0.1379, 0.2759, 0.1336, 0.08604, 0.2256, 0.1298, 0.08453, 0.02206, 0.08065, 0.7842, 0.2042, 0.9542, 0.9083, 0.9908, 0.9922, 0.9485, 0.9878, 0.7759, 0.9218, 0.2058, 0.1516, 0.1217, 0.01073]): _vg.add([_i], _w, 'REPLACE')
_vg = ob_charactermodel_001.vertex_groups.new(name='Bone.005')
for _i, _w in zip([309, 310, 311, 312, 313, 314, 315, 316, 317, 318, 319, 320, 321, 322, 323, 324, 325, 326, 327, 328, 329, 330, 331, 332, 337, 338, 339, 340, 348, 350, 353, 354, 355, 356, 357, 358, 443, 449, 450, 451, 452, 453, 454, 455, 456, 457, 458, 459, 460, 477, 478, 479, 480, 481, 482, 483, 504, 505], [0.1333, 0.01995, 0.1391, 0.03521, 0.9765, 0.8909, 0.9804, 0.9132, 0.9984, 0.9944, 0.9986, 0.988, 0.9573, 0.7803, 0.9878, 0.3535, 0.9967, 0.997, 0.9934, 0.9909, 0.2569, 0.1548, 0.8621, 0.724, 0.9989, 0.999, 0.9983, 0.9984, 0.01799, 0.02701, 0.2904, 0.2711, 0.3153, 0.5325, 0.565, 0.5128, 0.2881, 0.3369, 0.3278, 0.995, 0.9991, 0.997, 0.9985, 0.9193, 0.2157, 0.9862, 0.7957, 0.04074, 0.09158, 0.8907, 0.9105, 0.9924, 0.9992, 0.1549, 0.1466, 0.1242, 0.1918, 0.1889]): _vg.add([_i], _w, 'REPLACE')
_vg = ob_charactermodel_001.vertex_groups.new(name='Bone.006')
for _i, _w in zip([321, 322, 324, 341, 342, 343, 344, 345, 346, 347, 348, 349, 350, 351, 352, 353, 354, 355, 356, 357, 358, 443, 444, 445, 446, 447, 448, 449, 450, 477, 478, 481, 482, 483, 504, 505], [0.03543, 0.2196, 0.6465, 0.9976, 0.998, 1.001, 0.9989, 0.9976, 0.9999, 0.9837, 0.966, 0.9939, 0.9615, 0.9942, 0.9863, 0.7096, 0.7289, 0.6847, 0.4675, 0.435, 0.4872, 0.7119, 0.9991, 0.9808, 1.0, 0.9991, 1.0, 0.6631, 0.6722, 0.1093, 0.08954, 0.8451, 0.8534, 0.8758, 0.8082, 0.8111]): _vg.add([_i], _w, 'REPLACE')
_vg = ob_charactermodel_001.vertex_groups.new(name='Bone.007')
for _i, _w in zip([52, 53, 58, 59, 60, 61, 62, 63, 64, 65, 96, 97, 98, 99, 195, 197, 198, 199, 200, 201, 295, 296, 297, 298, 299, 300, 301, 302, 333, 334, 335, 437, 438, 439, 440, 441, 442, 463, 465, 467, 468, 469], [0.00183, 0.01866, 0.461, 0.5812, 0.1637, 0.1642, 0.08087, 0.09176, 0.04256, 0.0533, 0.6775, 0.7416, 0.1469, 0.1291, 0.05016, 0.1854, 0.04141, 0.6517, 0.172, 0.02241, 0.2832, 0.2742, 0.1021, 0.07673, 0.006381, 0.0174, 0.004619, 0.003778, 0.1405, 0.1107, 0.01507, 0.5224, 0.5316, 0.609, 0.7393, 0.06, 0.08264, 0.0164, 0.1542, 0.5722, 0.6775, 0.03058]): _vg.add([_i], _w, 'REPLACE')
_vg = ob_charactermodel_001.vertex_groups.new(name='Bone.008')
for _i, _w in zip([58, 59, 60, 61, 62, 63, 64, 65, 66, 67, 68, 69, 70, 71, 72, 73, 74, 75, 76, 77, 79, 92, 93, 94, 95, 96, 97, 187, 188, 190, 191, 192, 193, 194, 195, 196, 197, 198, 199, 200, 295, 296, 297, 437, 438, 439, 440, 465, 467, 468], [0.3609, 0.2532, 0.7716, 0.7875, 0.8919, 0.8847, 0.9333, 0.9292, 0.9682, 0.9695, 0.9762, 0.987, 0.9803, 0.9918, 0.862, 0.9617, 0.8628, 0.9577, 0.001471, 0.1134, 0.08686, 0.7403, 0.8401, 0.1346, 0.2798, 0.1208, 0.08708, 0.08511, 0.7748, 0.193, 0.9483, 0.9185, 0.9872, 0.994, 0.9292, 0.9909, 0.7384, 0.9393, 0.1231, 0.01085, 0.08335, 0.06193, 0.01123, 0.1541, 0.126, 0.0635, 0.02076, 0.04802, 0.1847, 0.1336]): _vg.add([_i], _w, 'REPLACE')
_vg = ob_charactermodel_001.vertex_groups.new(name='Bone.009')
for _i, _w in zip([72, 73, 74, 75, 76, 77, 78, 79, 80, 81, 82, 83, 84, 85, 86, 87, 88, 89, 90, 91, 92, 93, 94, 95, 100, 101, 102, 103, 111, 113, 116, 117, 118, 119, 120, 121, 175, 181, 182, 183, 184, 185, 186, 187, 188, 189, 190, 191, 192, 207, 208, 209, 210, 211, 212, 213, 234, 235], [0.1371, 0.02441, 0.1368, 0.03329, 0.9742, 0.8865, 0.9809, 0.9131, 0.998, 0.9938, 0.9988, 0.9886, 0.947, 0.7692, 0.9848, 0.3622, 0.9962, 0.997, 0.9934, 0.9898, 0.2595, 0.1597, 0.8653, 0.72, 0.9986, 0.9991, 0.9984, 0.9981, 0.02526, 0.0178, 0.2906, 0.2731, 0.3162, 0.5329, 0.5648, 0.5131, 0.2911, 0.338, 0.3278, 0.996, 0.9993, 0.9963, 0.9981, 0.9149, 0.225, 0.988, 0.807, 0.05092, 0.08144, 0.9063, 0.8978, 0.9914, 0.9995, 0.1538, 0.1484, 0.1244, 0.1906, 0.1905]): _vg.add([_i], _w, 'REPLACE')
_vg = ob_charactermodel_001.vertex_groups.new(name='Bone.010')
for _i, _w in zip([84, 85, 87, 104, 105, 106, 107, 108, 109, 110, 111, 112, 113, 114, 115, 116, 117, 118, 119, 120, 121, 175, 176, 177, 178, 179, 180, 181, 182, 207, 208, 211, 212, 213, 234, 235], [0.053, 0.2308, 0.6378, 0.9979, 0.9977, 1.0, 0.999, 0.9973, 0.9999, 0.9825, 0.9624, 0.9938, 0.9661, 0.9952, 0.9859, 0.7094, 0.7269, 0.6838, 0.4671, 0.4352, 0.4869, 0.7089, 0.9993, 0.9792, 1.002, 0.9989, 1.0, 0.662, 0.6722, 0.09365, 0.1022, 0.8462, 0.8516, 0.8756, 0.8094, 0.8095]): _vg.add([_i], _w, 'REPLACE')
_m = ob_charactermodel_001.modifiers.new('Armature', 'ARMATURE')
_m.object = ob_armature
ob_armature.location = (0.0, 0.0, 1.947)

# ---- collection membership
col_collection.objects.link(ob_charactermodel_001)
col_collection.objects.link(ob_armature)

# ---- scene / render settings (as saved in the file)
scene.frame_start = 1; scene.frame_end = 240; scene.frame_set(197)
scene.render.engine = 'BLENDER_EEVEE_NEXT'
scene.cycles.use_denoising = False
scene.cycles.samples = 128
scene.cycles.sampling_pattern = 'TABULATED_SOBOL'
scene.cycles.use_adaptive_sampling = False
scene.cycles.use_light_tree = False
scene.view_settings.view_transform = 'Filmic'
bpy.context.view_layer.update()

# ---- added for rendering (the .blend has no active camera and no usable light): camera, sun
cam_auto = bpy.data.cameras.new('AutoCamera')
cam_auto.lens = 50.0
cam_auto.sensor_width = 36.0
cam_auto.clip_end = 1000.0
ob_auto_camera = bpy.data.objects.new('AutoCamera', cam_auto)
scene.collection.objects.link(ob_auto_camera)
ob_auto_camera.location = (3.80766, -4.63178, 4.95953)
ob_auto_camera.rotation_euler = (1.09748, -7.21219e-08, 0.694738)
scene.camera = ob_auto_camera
light_auto_sun = bpy.data.lights.new('AutoSun', 'SUN')
light_auto_sun.energy = 3.0
light_auto_sun.angle = 0.0523599
ob_auto_sun = bpy.data.objects.new('AutoSun', light_auto_sun)
scene.collection.objects.link(ob_auto_sun)
ob_auto_sun.rotation_euler = (0.872665, 0.174533, 0.523599)
bpy.context.view_layer.update()
